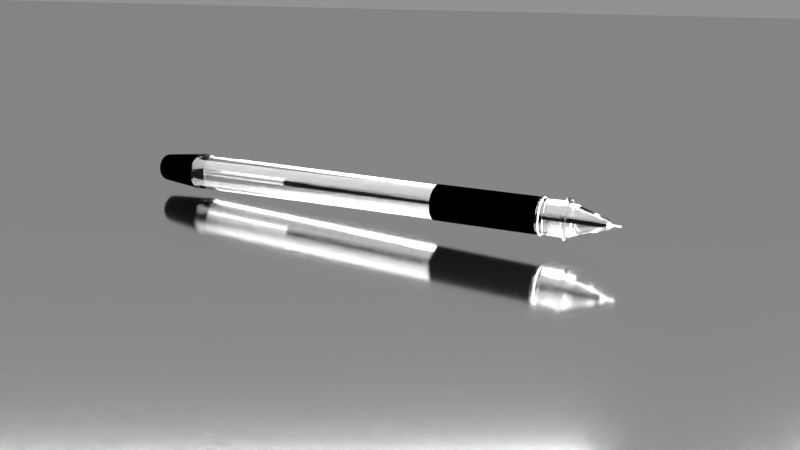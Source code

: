 # Source: penfab.blend  (saved by Blender 2.79.0; exported with 4.5.12 LTS)
import bpy
from mathutils import Matrix  # noqa: F401  (used for matrix-valued properties, if any)

bpy.ops.wm.read_factory_settings(use_empty=True)
scene = bpy.context.scene
scene.name = 'Scene'

# ---- collections
col_collection_1 = bpy.data.collections.new('Collection 1'); scene.collection.children.link(col_collection_1)

# ---- materials (node trees are filled in below, after node groups)
mat_material_009 = bpy.data.materials.new('Material.009')
mat_material_009.alpha_threshold = 0.0
mat_material_009.roughness = 0.5
mat_material_007 = bpy.data.materials.new('Material.007')
mat_material_007.alpha_threshold = 0.0
mat_material_007.roughness = 0.5
mat_material = bpy.data.materials.new('Material')
mat_material.alpha_threshold = 0.0
mat_material.roughness = 0.5
mat_material.line_color = (0.0, 0.0, 0.0, 1.0)
mat_material_005 = bpy.data.materials.new('Material.005')
mat_material_005.alpha_threshold = 0.0
mat_material_005.roughness = 0.5
mat_material_006 = bpy.data.materials.new('Material.006')
mat_material_006.alpha_threshold = 0.0
mat_material_006.roughness = 0.5

# ---- material node trees
mat_material_009.use_nodes = True; mat_material_009.node_tree.nodes.clear()
_N = mat_material_009.node_tree.nodes; _L = mat_material_009.node_tree.links
n0 = _N.new('ShaderNodeOutputMaterial'); n0.name = 'Material Output'; n0.location = (300, 300)
n1 = _N.new('ShaderNodeEmission'); n1.name = 'Emission'; n1.location = (10, 300)
n1.inputs[1].default_value = 10.8
_L.new(n1.outputs[0], n0.inputs[0])
n0.is_active_output = True
mat_material_007.use_nodes = True; mat_material_007.node_tree.nodes.clear()
_N = mat_material_007.node_tree.nodes; _L = mat_material_007.node_tree.links
n0 = _N.new('ShaderNodeOutputMaterial'); n0.name = 'Material Output'; n0.location = (300, 300)
n1 = _N.new('ShaderNodeBsdfAnisotropic'); n1.name = 'Glossy BSDF'; n1.location = (10, 300)
n1.distribution = 'GGX'
n1.inputs[1].default_value = 0.1081
_L.new(n1.outputs[0], n0.inputs[0])
n0.is_active_output = True
mat_material.use_nodes = True; mat_material.node_tree.nodes.clear()
_N = mat_material.node_tree.nodes; _L = mat_material.node_tree.links
n0 = _N.new('ShaderNodeOutputMaterial'); n0.name = 'Material Output'; n0.location = (300, 300)
n1 = _N.new('ShaderNodeBsdfAnisotropic'); n1.name = 'Glossy BSDF'; n1.location = (10, 300)
n1.distribution = 'GGX'
n1.inputs[1].default_value = 0.5567
_L.new(n1.outputs[0], n0.inputs[0])
n0.is_active_output = True
mat_material_005.use_nodes = True; mat_material_005.node_tree.nodes.clear()
_N = mat_material_005.node_tree.nodes; _L = mat_material_005.node_tree.links
n0 = _N.new('ShaderNodeOutputMaterial'); n0.name = 'Material Output'; n0.location = (300, 300)
n1 = _N.new('ShaderNodeBsdfGlass'); n1.name = 'Glass BSDF'; n1.location = (10, 300)
n1.distribution = 'BECKMANN'
n1.inputs[1].default_value = 0.171
n1.inputs[2].default_value = 1.45
_L.new(n1.outputs[0], n0.inputs[0])
n0.is_active_output = True
mat_material_006.use_nodes = True; mat_material_006.node_tree.nodes.clear()
_N = mat_material_006.node_tree.nodes; _L = mat_material_006.node_tree.links
n0 = _N.new('ShaderNodeOutputMaterial'); n0.name = 'Material Output'; n0.location = (300, 300)
n1 = _N.new('ShaderNodeBsdfDiffuse'); n1.name = 'Diffuse BSDF'; n1.location = (10, 300)
n1.inputs[0].default_value = (0.0, 0.0, 0.0, 1.0)
_L.new(n1.outputs[0], n0.inputs[0])
n0.is_active_output = True

# ---- world
world_world = bpy.data.worlds.new('World'); scene.world = world_world
world_world.color = (0.2883, 0.2883, 0.2883)
world_world.use_sun_shadow = False
world_world.sun_shadow_jitter_overblur = 0.0
world_world.cycles.sampling_method = 'MANUAL'

# ---- cameras
cam_camera = bpy.data.cameras.new('Camera')
cam_camera.clip_end = 100.0
cam_camera.lens = 35.0
cam_camera.sensor_width = 32.0
cam_camera.sensor_height = 18.0
cam_camera.ortho_scale = 7.314
cam_camera.dof.focus_distance = 0.0

# ---- meshes
me_plane_000 = bpy.data.meshes.new('Plane.000')
me_plane_000.from_pydata([(-1.0, -1.0, 0.0), (1.0, -1.0, 0.0), (-1.0, 1.0, 0.0), (1.0, 1.0, 0.0)], [], [(0, 1, 3, 2)])
me_plane_000.materials.append(mat_material_009)
me_plane_000.use_remesh_preserve_volume = False
me_plane_000.use_remesh_preserve_attributes = False
me_plane_000.use_mirror_vertex_groups = False
me_plane_000.update()
me_plane_008 = bpy.data.meshes.new('Plane.008')
me_plane_008.from_pydata([(-1.0, -1.0, 0.0), (1.0, -1.0, 0.0), (-1.0, 1.0, 0.0), (1.0, 1.0, 0.0)], [], [(0, 1, 3, 2)])
me_plane_008.materials.append(mat_material_009)
me_plane_008.use_remesh_preserve_volume = False
me_plane_008.use_remesh_preserve_attributes = False
me_plane_008.use_mirror_vertex_groups = False
me_plane_008.update()
me_plane_001 = bpy.data.meshes.new('Plane.001')
me_plane_001.from_pydata([(-1.0, -1.0, 0.0), (1.0, -1.0, 0.0), (-1.0, 1.0, 0.0), (1.0, 1.0, 0.0)], [], [(0, 1, 3, 2)])
me_plane_001.materials.append(mat_material_007)
me_plane_001.use_remesh_preserve_volume = False
me_plane_001.use_remesh_preserve_attributes = False
me_plane_001.use_mirror_vertex_groups = False
me_plane_001.update()
me_cylinder = bpy.data.meshes.new('Cylinder')
me_cylinder.from_pydata([(-1.625, 2.702, -0.08414), (-1.539, 2.69, -0.08501), (-1.459, 2.661, -0.08605), (-1.386, 2.617, -0.0872), (-1.323, 2.56, -0.08843), (-1.273, 2.491, -0.08969), (-1.238, 2.414, -0.09094), (-1.22, 2.331, -0.09211), (-1.218, 2.245, -0.09317), (-1.233, 2.16, -0.09408), (-1.265, 2.079, -0.0948), (-1.312, 2.006, -0.0953), (-1.372, 1.942, -0.09557), (-1.443, 1.891, -0.0956), (-1.522, 1.854, -0.09538), (-1.607, 1.833, -0.09492), (-1.694, 1.828, -0.09424), (-1.779, 1.841, -0.09337), (-1.86, 1.869, -0.09233), (-1.933, 1.913, -0.09118), (-1.996, 1.971, -0.08995), (-2.046, 2.039, -0.08869), (-2.08, 2.117, -0.08744), (-2.099, 2.2, -0.08627), (-2.101, 2.285, -0.08521), (-2.086, 2.37, -0.0843), (-2.054, 2.451, -0.08358), (-2.007, 2.525, -0.08308), (-1.947, 2.589, -0.08281), (-1.876, 2.64, -0.08278), (-1.796, 2.677, -0.083), (-1.712, 2.698, -0.08346), (0.6051, -0.2856, 0.6986), (-0.07185, -0.7733, 0.6983), (0.6048, -0.2854, 0.6985), (0.7904, -0.3728, 0.6959), (0.8659, -0.4421, 0.6944), (0.8795, -1.11, 0.6861), (-0.005582, -1.07, 0.6941), (0.6864, -0.964, 0.7663), (0.708, -0.9716, 0.766), (0.7277, -0.9834, 0.7657), (0.7444, -0.9988, 0.7654), (0.7578, -1.017, 0.765), (0.7671, -1.038, 0.7647), (0.7721, -1.06, 0.7644), (0.7726, -1.083, 0.7641), (0.7685, -1.106, 0.7639), (0.76, -1.128, 0.7637), (0.7475, -1.147, 0.7635), (0.7313, -1.165, 0.7635), (0.7122, -1.178, 0.7635), (0.6909, -1.188, 0.7635), (0.6682, -1.194, 0.7636), (0.6449, -1.195, 0.7638), (0.622, -1.192, 0.7641), (0.6003, -1.184, 0.7643), (0.5807, -1.172, 0.7646), (0.5639, -1.157, 0.765), (0.5506, -1.138, 0.7653), (0.5412, -1.118, 0.7656), (0.5362, -1.095, 0.766), (0.5358, -1.072, 0.7662), (0.5399, -1.05, 0.7665), (0.5483, -1.028, 0.7667), (0.5609, -1.008, 0.7668), (0.577, -0.9912, 0.7669), (0.5961, -0.9774, 0.7669), (0.6174, -0.9675, 0.7668), (0.6402, -0.9618, 0.7667), (0.6634, -0.9607, 0.7665), (0.655, -1.079, 0.7655), (0.3974, -0.2761, 0.7005), (0.1993, -0.346, 0.7013), (-0.07213, -0.7731, 0.6983), (-0.05377, -0.6708, 0.6994), (0.1298, -1.222, 0.6911), (0.6253, -1.294, 0.686), (0.8798, -1.111, 0.6862), (0.9359, -1.022, 0.6867), (0.9902, -0.7185, 0.69), (0.9681, -0.6184, 0.6914), (0.7907, -0.373, 0.6959), (0.3971, -0.2759, 0.7004), (-0.01538, -0.5735, 0.7003), (-0.005301, -1.07, 0.6942), (-0.04728, -0.9767, 0.6957), (0.05429, -1.153, 0.6926), (0.3154, -1.309, 0.6885), (0.3157, -1.31, 0.6885), (0.7211, -1.249, 0.6858), (0.9926, -0.8219, 0.6887), (0.9923, -0.8218, 0.6887), (0.9258, -0.5249, 0.6929), (0.7026, -0.3201, 0.6973), (0.5018, -0.2705, 0.6996), (0.2952, -0.3015, 0.701), (0.04101, -0.4846, 0.7009), (0.04072, -0.4845, 0.7009), (0.1132, -0.4076, 0.7012), (-0.01566, -0.5733, 0.7003), (-0.05349, -0.6709, 0.6994), (-0.07003, -0.8764, 0.697), (-0.04756, -0.9766, 0.6956), (0.2179, -1.275, 0.6897), (0.13, -1.222, 0.6912), (0.2182, -1.275, 0.6898), (0.4187, -1.325, 0.6875), (0.5233, -1.319, 0.6866), (0.4184, -1.324, 0.6874), (0.5231, -1.319, 0.6866), (0.7214, -1.249, 0.6858), (0.8073, -1.187, 0.6858), (0.9743, -0.9243, 0.6877), (0.9905, -0.7187, 0.69), (0.7023, -0.3199, 0.6973), (0.8662, -0.4422, 0.6945), (0.9261, -0.5251, 0.6929), (0.9678, -0.6183, 0.6914), (0.974, -0.9241, 0.6876), (0.9362, -1.022, 0.6868), (0.807, -1.187, 0.6858), (0.6256, -1.294, 0.6861), (0.05457, -1.153, 0.6926), (-0.06975, -0.8765, 0.6971), (0.1135, -0.4078, 0.7012), (0.1991, -0.3458, 0.7012), (0.2949, -0.3013, 0.701), (0.5021, -0.2707, 0.6996), (-1.271, 2.518, -0.0004125), (-1.161, 2.479, -0.001821), (-1.061, 2.42, -0.003393), (-0.9761, 2.341, -0.00507), (-0.9085, 2.248, -0.006786), (-0.8611, 2.142, -0.008475), (-0.8357, 2.029, -0.01007), (-0.8334, 1.913, -0.01152), (-0.8541, 1.797, -0.01276), (-0.8971, 1.687, -0.01374), (-0.9608, 1.587, -0.01443), (-1.043, 1.5, -0.01479), (-1.14, 1.43, -0.01483), (-1.248, 1.38, -0.01453), (-1.363, 1.351, -0.0139), (-1.481, 1.345, -0.01297), (-1.598, 1.362, -0.01178), (-1.708, 1.401, -0.01038), (-1.807, 1.461, -0.008804), (-1.893, 1.539, -0.007127), (-1.96, 1.632, -0.005411), (-2.008, 1.738, -0.003722), (-2.033, 1.851, -0.002123), (-2.035, 1.968, -0.0006779), (-2.015, 2.083, 0.0005593), (-1.972, 2.193, 0.001541), (-1.908, 2.294, 0.002228), (-1.826, 2.38, 0.002596), (-1.729, 2.45, 0.00263), (-1.621, 2.5, 0.002328), (-1.506, 2.529, 0.001703), (-1.387, 2.535, 0.0007772), (0.4064, -0.1327, 0.6644), (0.5095, -0.1476, 0.6633), (0.6069, -0.1822, 0.6621), (0.6951, -0.2351, 0.6607), (0.7706, -0.3043, 0.6592), (0.8304, -0.3871, 0.6577), (0.8724, -0.4805, 0.6562), (0.8949, -0.5807, 0.6548), (0.897, -0.684, 0.6535), (0.8786, -0.7863, 0.6524), (0.8405, -0.8838, 0.6515), (0.7841, -0.9726, 0.6509), (0.7116, -1.049, 0.6506), (0.6258, -1.111, 0.6506), (0.5299, -1.156, 0.6508), (0.4277, -1.181, 0.6514), (0.3231, -1.187, 0.6522), (0.22, -1.172, 0.6533), (0.1226, -1.137, 0.6545), (0.03441, -1.084, 0.6559), (-0.04106, -1.015, 0.6574), (-0.1009, -0.9321, 0.6589), (-0.1429, -0.8388, 0.6604), (-0.1654, -0.7386, 0.6618), (-0.1675, -0.6353, 0.6631), (-0.1491, -0.533, 0.6642), (-0.111, -0.4355, 0.6651), (-0.05463, -0.3467, 0.6657), (0.01787, -0.2699, 0.666), (0.1037, -0.208, 0.666), (0.1996, -0.1635, 0.6658), (0.3018, -0.1381, 0.6652), (0.493, -0.1238, 0.6572), (0.6786, -0.2112, 0.6546), (0.7541, -0.2804, 0.6531), (0.8139, -0.3633, 0.6516), (0.8784, -0.5569, 0.6487), (0.8805, -0.6602, 0.6474), (0.8621, -0.7625, 0.6463), (0.824, -0.8599, 0.6454), (0.6951, -1.026, 0.6445), (0.4112, -1.157, 0.6453), (0.1061, -1.113, 0.6484), (-0.1174, -0.9083, 0.6528), (-0.1594, -0.815, 0.6543), (-0.1819, -0.7147, 0.6557), (-0.1656, -0.5092, 0.6581), (-0.1275, -0.4117, 0.659), (0.1831, -0.1397, 0.6597), (0.2853, -0.1143, 0.6591), (0.0195, 0.5604, 0.4824), (0.117, 0.5258, 0.4812), (0.2051, 0.4729, 0.4798), (0.2806, 0.4037, 0.4783), (0.3405, 0.3208, 0.4768), (0.3825, 0.2275, 0.4753), (0.4049, 0.1273, 0.4738), (0.407, 0.02401, 0.4726), (0.3887, -0.07832, 0.4715), (0.3506, -0.1758, 0.4706), (0.2942, -0.2646, 0.47), (0.2217, -0.3414, 0.4697), (0.1358, -0.4033, 0.4696), (0.03996, -0.4478, 0.4699), (-0.06225, -0.4732, 0.4705), (-0.1669, -0.4786, 0.4713), (-0.2699, -0.4637, 0.4723), (-0.3674, -0.4291, 0.4736), (-0.4556, -0.3762, 0.475), (-0.531, -0.307, 0.4765), (-0.5909, -0.2242, 0.478), (-0.6329, -0.1308, 0.4795), (-0.6553, -0.03058, 0.4809), (-0.6574, 0.07269, 0.4822), (-0.6391, 0.175, 0.4833), (-0.601, 0.2725, 0.4841), (-0.5446, 0.3613, 0.4847), (-0.4721, 0.4381, 0.4851), (-0.3863, 0.5, 0.4851), (-0.2904, 0.5445, 0.4848), (-0.1882, 0.5699, 0.4843), (-0.08354, 0.5753, 0.4835), (0.3933, -0.05465, 0.6586), (0.4114, -0.08088, 0.6653), (0.2963, -0.08679, 0.6662), (0.1838, -0.1148, 0.6668), (0.07825, -0.1637, 0.6671), (-0.01623, -0.2318, 0.6671), (-0.09603, -0.3164, 0.6667), (-0.1581, -0.4141, 0.666), (-0.2, -0.5214, 0.6651), (-0.2202, -0.6341, 0.6639), (-0.2179, -0.7477, 0.6625), (-0.1932, -0.858, 0.6609), (-0.147, -0.9608, 0.6593), (-0.0811, -1.052, 0.6576), (0.001972, -1.128, 0.656), (0.09901, -1.186, 0.6544), (0.2063, -1.224, 0.6531), (0.3197, -1.241, 0.6519), (0.4349, -1.235, 0.651), (0.5474, -1.207, 0.6504), (0.6529, -1.158, 0.6501), (0.7474, -1.09, 0.6501), (0.8272, -1.005, 0.6505), (0.8893, -0.9075, 0.6512), (0.9312, -0.8003, 0.6521), (0.9514, -0.6876, 0.6533), (0.9491, -0.574, 0.6547), (0.9244, -0.4637, 0.6563), (0.8782, -0.3609, 0.6579), (0.8123, -0.2697, 0.6596), (0.7292, -0.1935, 0.6612), (0.6321, -0.1353, 0.6628), (0.5249, -0.09725, 0.6641), (0.5067, -0.07102, 0.6574), (0.614, -0.1091, 0.6561), (0.711, -0.1673, 0.6545), (0.7941, -0.2435, 0.6529), (0.86, -0.3347, 0.6512), (0.9062, -0.4374, 0.6496), (0.9309, -0.5478, 0.648), (0.9333, -0.6614, 0.6466), (0.9131, -0.774, 0.6454), (0.8711, -0.8813, 0.6445), (0.809, -0.9791, 0.6438), (0.7292, -1.064, 0.6434), (0.6348, -1.132, 0.6434), (0.5292, -1.181, 0.6437), (0.4167, -1.209, 0.6443), (0.3016, -1.215, 0.6452), (0.1882, -1.198, 0.6464), (0.08087, -1.16, 0.6477), (-0.01618, -1.102, 0.6493), (-0.09925, -1.026, 0.6509), (-0.1651, -0.9346, 0.6526), (-0.2114, -0.8318, 0.6542), (-0.2361, -0.7215, 0.6558), (-0.2384, -0.6078, 0.6572), (-0.2182, -0.4952, 0.6584), (-0.1762, -0.3879, 0.6593), (-0.1142, -0.2901, 0.66), (-0.03437, -0.2056, 0.6604), (0.0601, -0.1375, 0.6604), (0.1656, -0.08855, 0.6601), (0.2781, -0.06057, 0.6595), (-0.07878, 0.5684, 0.4852), (0.02425, 0.5535, 0.4842), (0.1217, 0.519, 0.4829), (0.2099, 0.4661, 0.4815), (0.2854, 0.3968, 0.48), (0.3452, 0.314, 0.4785), (0.3872, 0.2206, 0.477), (0.4097, 0.1204, 0.4756), (0.4118, 0.01714, 0.4743), (0.3934, -0.08519, 0.4732), (0.3553, -0.1827, 0.4724), (0.2989, -0.2715, 0.4717), (0.2264, -0.3483, 0.4714), (0.1406, -0.4102, 0.4714), (0.04472, -0.4546, 0.4717), (-0.0575, -0.4801, 0.4722), (-0.1621, -0.4854, 0.473), (-0.2652, -0.4706, 0.4741), (-0.3626, -0.436, 0.4753), (-0.4508, -0.3831, 0.4767), (-0.5263, -0.3139, 0.4782), (-0.5861, -0.231, 0.4797), (-0.6281, -0.1377, 0.4812), (-0.6506, -0.03745, 0.4826), (-0.6527, 0.06582, 0.4839), (-0.6343, 0.1681, 0.485), (-0.5962, 0.2656, 0.4859), (-0.5398, 0.3545, 0.4865), (-0.4673, 0.4313, 0.4868), (-0.3815, 0.4931, 0.4868), (-0.2856, 0.5376, 0.4866), (-0.1834, 0.563, 0.486), (-0.09163, 0.587, 0.4805), (0.3899, -0.1089, 0.6583), (0.5904, -0.1583, 0.656), (0.8559, -0.4567, 0.6501), (0.7676, -0.9488, 0.6448), (0.6093, -1.087, 0.6445), (0.5134, -1.132, 0.6447), (0.3066, -1.163, 0.6461), (0.2036, -1.148, 0.6472), (0.01792, -1.06, 0.6498), (-0.05755, -0.9912, 0.6513), (-0.184, -0.6115, 0.657), (-0.07112, -0.3228, 0.6596), (0.001384, -0.246, 0.6599), (0.08722, -0.1842, 0.6599), (0.0114, 0.5721, 0.4794), (0.1089, 0.5375, 0.4782), (0.197, 0.4846, 0.4768), (0.2725, 0.4154, 0.4753), (0.3324, 0.3325, 0.4738), (0.3744, 0.2392, 0.4723), (0.3968, 0.139, 0.4709), (0.3989, 0.03571, 0.4696), (0.3806, -0.06662, 0.4685), (0.3425, -0.1641, 0.4676), (0.2861, -0.2529, 0.467), (0.2136, -0.3297, 0.4667), (0.1277, -0.3916, 0.4666), (0.03187, -0.4361, 0.4669), (-0.07035, -0.4615, 0.4675), (-0.175, -0.4669, 0.4683), (-0.278, -0.452, 0.4693), (-0.3755, -0.4174, 0.4706), (-0.4637, -0.3645, 0.472), (-0.5391, -0.2953, 0.4735), (-0.599, -0.2125, 0.475), (-0.641, -0.1191, 0.4765), (-0.6634, -0.01888, 0.4779), (-0.6655, 0.08439, 0.4792), (-0.6472, 0.1867, 0.4803), (-0.6091, 0.2842, 0.4811), (-0.5527, 0.373, 0.4817), (-0.4802, 0.4498, 0.4821), (-0.3943, 0.5117, 0.4821), (-0.2985, 0.5562, 0.4818), (-0.1963, 0.5816, 0.4813), (-0.08894, 0.614, 0.481), (0.4045, -0.09898, 0.6632), (0.513, -0.1146, 0.6621), (0.6156, -0.151, 0.6608), (0.7084, -0.2067, 0.6593), (0.7878, -0.2796, 0.6577), (0.8509, -0.3668, 0.6561), (0.8951, -0.4651, 0.6546), (0.9187, -0.5706, 0.6531), (0.9209, -0.6793, 0.6517), (0.9016, -0.787, 0.6506), (0.8615, -0.8896, 0.6497), (0.8021, -0.9832, 0.649), (0.7258, -1.064, 0.6487), (0.6354, -1.129, 0.6486), (0.5345, -1.176, 0.6489), (0.4269, -1.203, 0.6495), (0.3167, -1.208, 0.6504), (0.2083, -1.193, 0.6515), (0.1057, -1.156, 0.6528), (0.01286, -1.101, 0.6542), (-0.06659, -1.028, 0.6558), (-0.1296, -0.9405, 0.6574), (-0.1738, -0.8423, 0.659), (-0.1975, -0.7368, 0.6605), (-0.1997, -0.6281, 0.6618), (-0.1804, -0.5203, 0.663), (-0.1402, -0.4177, 0.6639), (-0.08088, -0.3242, 0.6645), (-0.004549, -0.2433, 0.6649), (0.08581, -0.1782, 0.6649), (0.1867, -0.1314, 0.6646), (0.2943, -0.1046, 0.664), (0.01952, 0.5984, 0.4799), (0.1221, 0.562, 0.4785), (0.2149, 0.5063, 0.4771), (0.2944, 0.4334, 0.4755), (0.3574, 0.3462, 0.4739), (0.4016, 0.2479, 0.4723), (0.4253, 0.1424, 0.4709), (0.4275, 0.03371, 0.4695), (0.4082, -0.07401, 0.4684), (0.368, -0.1766, 0.4674), (0.3087, -0.2701, 0.4668), (0.2324, -0.351, 0.4665), (0.142, -0.4161, 0.4664), (0.04107, -0.4629, 0.4667), (-0.06654, -0.4897, 0.4673), (-0.1767, -0.4954, 0.4681), (-0.2852, -0.4797, 0.4693), (-0.3878, -0.4433, 0.4706), (-0.4806, -0.3876, 0.472), (-0.56, -0.3148, 0.4736), (-0.6231, -0.2275, 0.4752), (-0.6673, -0.1293, 0.4768), (-0.6909, -0.02375, 0.4783), (-0.6931, 0.08496, 0.4796), (-0.6738, 0.1927, 0.4808), (-0.6337, 0.2953, 0.4817), (-0.5743, 0.3888, 0.4823), (-0.498, 0.4697, 0.4827), (-0.4076, 0.5348, 0.4827), (-0.3067, 0.5816, 0.4824), (-0.1991, 0.6084, 0.4818), (-1.258, 2.477, 0.005994), (-1.151, 2.439, 0.004624), (-1.054, 2.381, 0.003095), (-0.971, 2.305, 0.001465), (-0.9052, 2.214, -0.0002041), (-0.8591, 2.111, -0.001847), (-0.8345, 2.001, -0.003401), (-0.8322, 1.888, -0.004807), (-0.8523, 1.775, -0.00601), (-0.8942, 1.668, -0.006965), (-0.9561, 1.571, -0.007633), (-1.036, 1.486, -0.007991), (-1.13, 1.418, -0.008024), (-1.235, 1.37, -0.00773), (-1.348, 1.342, -0.007122), (-1.462, 1.336, -0.006222), (-1.576, 1.352, -0.005065), (-1.683, 1.39, -0.003696), (-1.779, 1.448, -0.002167), (-1.862, 1.524, -0.0005364), (-1.928, 1.615, 0.001132), (-1.974, 1.718, 0.002775), (-1.999, 1.828, 0.00433), (-2.001, 1.941, 0.005735), (-1.981, 2.054, 0.006939), (-1.939, 2.161, 0.007893), (-1.877, 2.258, 0.008562), (-1.798, 2.343, 0.008919), (-1.703, 2.41, 0.008952), (-1.598, 2.459, 0.008659), (-1.486, 2.487, 0.00805), (-1.371, 2.493, 0.00715), (-1.246, 2.51, 0.006886), (-1.267, 2.54, -0.000771), (-1.133, 2.469, 0.005431), (-1.153, 2.499, -0.002226), (-1.03, 2.408, 0.003806), (-1.05, 2.438, -0.00385), (-0.9417, 2.327, 0.002074), (-0.9624, 2.357, -0.005583), (-0.8718, 2.23, 0.0003012), (-0.8926, 2.26, -0.007355), (-0.8229, 2.121, -0.001444), (-0.8436, 2.151, -0.009101), (-0.7966, 2.004, -0.003096), (-0.8174, 2.034, -0.01075), (-0.7942, 1.884, -0.004589), (-0.8149, 1.914, -0.01225), (-0.8156, 1.765, -0.005867), (-0.8363, 1.795, -0.01352), (-0.8601, 1.651, -0.006881), (-0.8808, 1.681, -0.01454), (-0.9259, 1.547, -0.007592), (-0.9466, 1.577, -0.01525), (-1.01, 1.458, -0.007972), (-1.031, 1.488, -0.01563), (-1.111, 1.385, -0.008007), (-1.131, 1.415, -0.01566), (-1.222, 1.333, -0.007695), (-1.243, 1.363, -0.01535), (-1.342, 1.304, -0.007048), (-1.362, 1.334, -0.01471), (-1.464, 1.298, -0.006092), (-1.485, 1.328, -0.01375), (-1.584, 1.315, -0.004863), (-1.605, 1.345, -0.01252), (-1.698, 1.355, -0.003409), (-1.718, 1.385, -0.01107), (-1.801, 1.417, -0.001784), (-1.821, 1.447, -0.009441), (-1.889, 1.498, -5.18e-05), (-1.909, 1.528, -0.007709), (-1.959, 1.594, 0.001721), (-1.979, 1.624, -0.005936), (-2.007, 1.703, 0.003467), (-2.028, 1.733, -0.00419), (-2.034, 1.82, 0.005118), (-2.054, 1.85, -0.002539), (-2.036, 1.941, 0.006611), (-2.057, 1.971, -0.001045), (-2.015, 2.06, 0.00789), (-2.035, 2.09, 0.000233), (-1.97, 2.174, 0.008904), (-1.991, 2.204, 0.001247), (-1.904, 2.277, 0.009614), (-1.925, 2.307, 0.001957), (-1.82, 2.367, 0.009994), (-1.841, 2.397, 0.002337), (-1.72, 2.439, 0.01003), (-1.74, 2.469, 0.002372), (-1.608, 2.491, 0.009717), (-1.629, 2.521, 0.00206), (-1.489, 2.521, 0.009071), (-1.509, 2.551, 0.001414), (-1.387, 2.557, 0.0004581), (-1.367, 2.527, 0.008115), (-1.627, 2.307, -0.08084), (-1.614, 2.305, -0.08097), (-1.602, 2.301, -0.08112), (-1.591, 2.294, -0.08129), (-1.582, 2.286, -0.08147), (-1.575, 2.276, -0.08166), (-1.57, 2.264, -0.08184), (-1.567, 2.252, -0.08201), (-1.567, 2.239, -0.08217), (-1.569, 2.227, -0.0823), (-1.574, 2.215, -0.08241), (-1.58, 2.204, -0.08249), (-1.589, 2.195, -0.08253), (-1.6, 2.187, -0.08253), (-1.612, 2.182, -0.0825), (-1.624, 2.179, -0.08243), (-1.637, 2.178, -0.08233), (-1.65, 2.18, -0.0822), (-1.661, 2.184, -0.08205), (-1.672, 2.19, -0.08188), (-1.682, 2.199, -0.08169), (-1.689, 2.209, -0.08151), (-1.694, 2.22, -0.08132), (-1.697, 2.233, -0.08115), (-1.697, 2.245, -0.08099), (-1.695, 2.258, -0.08086), (-1.69, 2.27, -0.08075), (-1.683, 2.281, -0.08068), (-1.674, 2.29, -0.08064), (-1.664, 2.298, -0.08064), (0.7042, -1.133, 0.781), (-1.652, 2.303, -0.08067), (-1.64, 2.306, -0.08074), (0.645, -0.9757, 0.7581), (0.6576, -0.9775, 0.7579), (0.6696, -0.9817, 0.7578), (0.6804, -0.9882, 0.7576), (0.6896, -0.9967, 0.7574), (0.697, -1.007, 0.7572), (0.7021, -1.018, 0.7571), (0.7048, -1.031, 0.7569), (0.7051, -1.043, 0.7567), (0.7029, -1.056, 0.7566), (0.6982, -1.068, 0.7565), (0.6913, -1.079, 0.7564), (0.6824, -1.088, 0.7564), (0.6719, -1.096, 0.7564), (0.6601, -1.101, 0.7564), (0.6476, -1.104, 0.7565), (0.6348, -1.105, 0.7566), (0.6222, -1.103, 0.7567), (0.6102, -1.099, 0.7569), (0.5994, -1.092, 0.757), (0.5902, -1.084, 0.7572), (0.5829, -1.074, 0.7574), (0.5777, -1.062, 0.7576), (0.575, -1.05, 0.7577), (0.5747, -1.037, 0.7579), (0.577, -1.025, 0.758), (0.5816, -1.013, 0.7581), (0.5885, -1.002, 0.7582), (0.5974, -0.9925, 0.7583), (0.6079, -0.9849, 0.7583), (0.6197, -0.9794, 0.7582), (0.6322, -0.9763, 0.7582), (0.6643, -1.025, 0.7655), (0.6731, -1.027, 0.7654), (0.6814, -1.03, 0.7653), (0.6889, -1.034, 0.7652), (0.6953, -1.04, 0.7651), (0.7004, -1.047, 0.765), (0.704, -1.055, 0.7648), (0.7059, -1.064, 0.7647), (0.7061, -1.072, 0.7646), (0.7045, -1.081, 0.7645), (0.7013, -1.089, 0.7644), (0.6965, -1.097, 0.7644), (0.6903, -1.104, 0.7644), (0.683, -1.109, 0.7644), (0.6748, -1.113, 0.7644), (0.6661, -1.115, 0.7644), (0.6572, -1.115, 0.7645), (0.6484, -1.114, 0.7646), (0.6401, -1.111, 0.7647), (0.6326, -1.106, 0.7648), (0.6262, -1.101, 0.7649), (0.6211, -1.094, 0.7651), (0.6175, -1.086, 0.7652), (0.6156, -1.077, 0.7653), (0.6154, -1.068, 0.7654), (0.6169, -1.06, 0.7655), (0.6202, -1.051, 0.7656), (0.625, -1.044, 0.7656), (0.6312, -1.037, 0.7657), (0.6385, -1.032, 0.7657), (0.6467, -1.028, 0.7656), (0.6554, -1.026, 0.7656), (0.6727, -1.038, 0.7686), (0.6815, -1.039, 0.7685), (0.6898, -1.042, 0.7684), (0.6973, -1.046, 0.7683), (0.7037, -1.052, 0.7682), (0.7088, -1.059, 0.7681), (0.7124, -1.067, 0.7679), (0.7143, -1.076, 0.7678), (0.7145, -1.085, 0.7677), (0.7129, -1.093, 0.7676), (0.7097, -1.102, 0.7675), (0.7049, -1.109, 0.7675), (0.6987, -1.116, 0.7675), (0.6914, -1.121, 0.7675), (0.6832, -1.125, 0.7675), (0.6745, -1.127, 0.7675), (0.6656, -1.127, 0.7676), (0.6568, -1.126, 0.7677), (0.6485, -1.123, 0.7678), (0.641, -1.119, 0.7679), (0.6346, -1.113, 0.768), (0.6295, -1.106, 0.7682), (0.6259, -1.098, 0.7683), (0.624, -1.089, 0.7684), (0.6238, -1.08, 0.7685), (0.6253, -1.072, 0.7686), (0.6286, -1.063, 0.7687), (0.6334, -1.056, 0.7687), (0.6396, -1.049, 0.7688), (0.6469, -1.044, 0.7688), (0.6551, -1.04, 0.7687), (0.6638, -1.038, 0.7687), (0.671, -1.06, 0.7684), (0.6755, -1.06, 0.7684), (0.6798, -1.062, 0.7683), (0.6836, -1.064, 0.7682), (0.6869, -1.067, 0.7682), (0.6895, -1.071, 0.7681), (0.6913, -1.075, 0.768), (0.6923, -1.079, 0.768), (0.6924, -1.084, 0.7679), (0.6916, -1.088, 0.7679), (0.69, -1.092, 0.7678), (0.6875, -1.096, 0.7678), (0.6843, -1.1, 0.7678), (0.6806, -1.102, 0.7678), (0.6764, -1.104, 0.7678), (0.6719, -1.105, 0.7678), (0.6674, -1.106, 0.7679), (0.6629, -1.105, 0.7679), (0.6586, -1.103, 0.768), (0.6548, -1.101, 0.768), (0.6515, -1.098, 0.7681), (0.6489, -1.094, 0.7682), (0.647, -1.09, 0.7682), (0.6461, -1.086, 0.7683), (0.646, -1.081, 0.7683), (0.6468, -1.077, 0.7684), (0.6484, -1.073, 0.7684), (0.6509, -1.069, 0.7685), (0.6541, -1.066, 0.7685), (0.6578, -1.063, 0.7685), (0.662, -1.061, 0.7685), (0.6665, -1.06, 0.7684), (0.7026, -1.107, 0.7801), (0.7068, -1.108, 0.78), (0.7107, -1.109, 0.78), (0.7143, -1.111, 0.7799), (0.7174, -1.114, 0.7799), (0.7198, -1.117, 0.7798), (0.7215, -1.121, 0.7798), (0.7224, -1.125, 0.7797), (0.7225, -1.129, 0.7796), (0.7218, -1.133, 0.7796), (0.7202, -1.137, 0.7796), (0.7179, -1.141, 0.7795), (0.715, -1.144, 0.7795), (0.7115, -1.147, 0.7795), (0.7076, -1.149, 0.7795), (0.7034, -1.15, 0.7796), (0.6992, -1.15, 0.7796), (0.695, -1.149, 0.7796), (0.691, -1.148, 0.7797), (0.6875, -1.146, 0.7797), (0.6844, -1.143, 0.7798), (0.6819, -1.139, 0.7799), (0.6802, -1.136, 0.7799), (0.6793, -1.132, 0.78), (0.6792, -1.127, 0.78), (0.68, -1.123, 0.7801), (0.6815, -1.119, 0.7801), (0.6838, -1.116, 0.7801), (0.6868, -1.112, 0.7801), (0.6903, -1.11, 0.7802), (0.6942, -1.108, 0.7801), (0.6983, -1.107, 0.7801), (-1.104, 1.568, 0.1073), (-1.092, 1.564, 0.1072), (-1.082, 1.558, 0.107), (-1.072, 1.549, 0.1068), (-1.065, 1.539, 0.1066), (-1.06, 1.528, 0.1064), (-1.057, 1.515, 0.1063), (-1.057, 1.503, 0.1061), (-1.059, 1.49, 0.106), (-1.064, 1.478, 0.1059), (-1.071, 1.467, 0.1058), (-1.079, 1.458, 0.1057), (-1.09, 1.45, 0.1057), (-1.102, 1.445, 0.1058), (-1.114, 1.442, 0.1058), (-1.127, 1.441, 0.1059), (-1.14, 1.443, 0.1061), (-1.152, 1.447, 0.1062), (-1.162, 1.454, 0.1064), (-1.172, 1.462, 0.1066), (-1.179, 1.472, 0.1068), (-1.184, 1.484, 0.107), (-1.187, 1.496, 0.1071), (-1.187, 1.509, 0.1073), (-1.185, 1.521, 0.1074), (-1.18, 1.533, 0.1075), (-1.173, 1.544, 0.1076), (-1.164, 1.553, 0.1076), (-1.154, 1.561, 0.1076), (-1.142, 1.566, 0.1076), (-1.13, 1.57, 0.1075), (-1.117, 1.57, 0.1074), (0.6234, -0.3217, 0.706), (-0.04462, -0.803, 0.7058), (0.7196, -0.3558, 0.7048), (0.8066, -0.408, 0.7034), (0.881, -0.4763, 0.702), (0.9401, -0.5581, 0.7005), (0.9815, -0.6502, 0.699), (1.004, -0.7491, 0.6976), (1.006, -0.851, 0.6963), (0.9877, -0.952, 0.6953), (0.9501, -1.048, 0.6944), (0.8944, -1.136, 0.6938), (0.8229, -1.212, 0.6935), (0.7382, -1.273, 0.6934), (0.6436, -1.317, 0.6937), (0.5427, -1.342, 0.6943), (0.4395, -1.347, 0.6951), (0.3378, -1.332, 0.6961), (0.2416, -1.298, 0.6973), (0.1546, -1.246, 0.6987), (0.08013, -1.178, 0.7002), (0.02104, -1.096, 0.7017), (-0.02038, -1.004, 0.7031), (-0.04255, -0.9049, 0.7045), (-0.02651, -0.702, 0.7069), (0.0111, -0.6058, 0.7077), (0.06674, -0.5182, 0.7083), (0.1383, -0.4424, 0.7087), (0.223, -0.3814, 0.7087), (0.3176, -0.3375, 0.7084), (0.4184, -0.3124, 0.7079), (0.5217, -0.3071, 0.7071), (0.595, -0.2712, 0.6949), (0.7807, -0.3587, 0.6923), (0.8561, -0.4279, 0.6908), (0.8697, -1.096, 0.6825), (-0.01538, -1.056, 0.6905), (0.492, -0.2564, 0.696), (0.6925, -0.3058, 0.6937), (0.916, -0.5108, 0.6893), (0.958, -0.6041, 0.6878), (0.9804, -0.7044, 0.6864), (0.9825, -0.8076, 0.6851), (0.9642, -0.91, 0.684), (0.9261, -1.007, 0.6831), (0.7972, -1.173, 0.6822), (0.7114, -1.235, 0.6822), (0.6155, -1.279, 0.6824), (0.5133, -1.305, 0.683), (0.4086, -1.31, 0.6838), (0.3056, -1.295, 0.6849), (0.2081, -1.261, 0.6861), (0.12, -1.208, 0.6875), (0.0445, -1.139, 0.689), (-0.05735, -0.9624, 0.692), (-0.07982, -0.8622, 0.6934), (-0.08192, -0.7589, 0.6947), (-0.06356, -0.6566, 0.6958), (-0.02546, -0.5592, 0.6967), (0.03093, -0.4703, 0.6973), (0.1034, -0.3935, 0.6976), (0.1893, -0.3316, 0.6976), (0.2851, -0.2872, 0.6974), (0.3874, -0.2617, 0.6968), (0.6518, -0.2254, 0.7073), (-0.1452, -0.7996, 0.707), (0.7666, -0.2661, 0.7058), (0.8704, -0.3284, 0.7042), (0.9592, -0.4099, 0.7025), (1.03, -0.5074, 0.7007), (1.079, -0.6173, 0.6989), (1.106, -0.7353, 0.6972), (1.108, -0.8569, 0.6957), (1.086, -0.9774, 0.6944), (1.042, -1.092, 0.6934), (0.9752, -1.197, 0.6927), (0.8898, -1.287, 0.6923), (0.7888, -1.36, 0.6923), (0.6759, -1.412, 0.6926), (0.5556, -1.442, 0.6933), (0.4324, -1.449, 0.6942), (0.3111, -1.431, 0.6955), (0.1963, -1.39, 0.6969), (0.09251, -1.328, 0.6986), (0.003659, -1.247, 0.7003), (-0.06683, -1.149, 0.7021), (-0.1163, -1.039, 0.7039), (-0.1427, -0.9212, 0.7055), (-0.1236, -0.6791, 0.7083), (-0.0787, -0.5644, 0.7094), (-0.01231, -0.4598, 0.7101), (0.07305, -0.3693, 0.7105), (0.1741, -0.2965, 0.7105), (0.287, -0.2442, 0.7102), (0.4073, -0.2142, 0.7095), (0.5305, -0.2079, 0.7086), (0.6326, -0.1873, 0.6995), (-0.1738, -0.7683, 0.6992), (0.7487, -0.2285, 0.698), (0.8537, -0.2915, 0.6963), (0.9436, -0.374, 0.6946), (1.015, -0.4727, 0.6927), (1.065, -0.5839, 0.691), (1.092, -0.7033, 0.6893), (1.094, -0.8263, 0.6878), (1.072, -0.9482, 0.6864), (1.027, -1.064, 0.6854), (0.9598, -1.17, 0.6847), (0.8734, -1.262, 0.6843), (0.7711, -1.335, 0.6843), (0.6569, -1.388, 0.6846), (0.5352, -1.419, 0.6852), (0.4105, -1.425, 0.6862), (0.2878, -1.407, 0.6875), (0.1717, -1.366, 0.689), (0.06667, -1.303, 0.6906), (-0.02323, -1.221, 0.6924), (-0.09455, -1.122, 0.6942), (-0.1446, -1.011, 0.696), (-0.1713, -0.8913, 0.6977), (-0.152, -0.6464, 0.7005), (-0.1066, -0.5303, 0.7015), (-0.03939, -0.4245, 0.7023), (0.04698, -0.333, 0.7026), (0.1492, -0.2593, 0.7027), (0.2634, -0.2063, 0.7024), (0.3852, -0.176, 0.7017), (0.5098, -0.1696, 0.7007), (0.5235, -0.3153, 0.7078), (0.6242, -0.3298, 0.7068), (-0.03732, -0.8064, 0.7066), (0.7194, -0.3636, 0.7056), (0.8056, -0.4153, 0.7042), (0.8793, -0.4829, 0.7028), (0.9378, -0.5639, 0.7013), (0.9788, -0.6551, 0.6998), (1.001, -0.753, 0.6984), (1.003, -0.854, 0.6972), (0.9849, -0.9539, 0.6961), (0.9477, -1.049, 0.6953), (0.8926, -1.136, 0.6947), (0.8217, -1.211, 0.6944), (0.7378, -1.271, 0.6943), (0.6442, -1.315, 0.6946), (0.5443, -1.34, 0.6951), (0.442, -1.345, 0.6959), (0.3414, -1.331, 0.697), (0.2461, -1.297, 0.6982), (0.16, -1.245, 0.6995), (0.08621, -1.177, 0.701), (0.0277, -1.096, 0.7025), (-0.01332, -1.005, 0.7039), (-0.03528, -0.9073, 0.7053), (-0.01939, -0.7064, 0.7076), (0.01785, -0.6112, 0.7085), (0.07295, -0.5243, 0.7091), (0.1438, -0.4493, 0.7094), (0.2277, -0.3888, 0.7094), (0.3214, -0.3454, 0.7092), (0.4212, -0.3205, 0.7086), (0.5162, -0.1574, 0.6658), (0.7019, -0.2449, 0.6632), (0.7773, -0.3141, 0.6617), (0.7909, -0.9824, 0.6534), (-0.09416, -0.9419, 0.6614), (0.6137, -0.192, 0.6646), (0.8372, -0.3969, 0.6602), (0.8792, -0.4903, 0.6587), (0.9017, -0.5905, 0.6573), (0.9038, -0.6938, 0.656), (0.8854, -0.7961, 0.6549), (0.8473, -0.8936, 0.654), (0.7184, -1.059, 0.6531), (0.6326, -1.121, 0.6531), (0.5367, -1.166, 0.6533), (0.4345, -1.191, 0.6539), (0.3299, -1.196, 0.6547), (0.2268, -1.181, 0.6558), (0.1293, -1.147, 0.657), (0.04118, -1.094, 0.6584), (-0.03429, -1.025, 0.6599), (-0.1361, -0.8486, 0.6629), (-0.1586, -0.7484, 0.6643), (-0.1607, -0.6451, 0.6656), (-0.1423, -0.5428, 0.6667), (-0.1042, -0.4453, 0.6676), (-0.04786, -0.3565, 0.6682), (0.02465, -0.2796, 0.6685), (0.1105, -0.2178, 0.6685), (0.2064, -0.1733, 0.6683), (0.3086, -0.1479, 0.6677), (0.4132, -0.1425, 0.6669), (-0.07519, 0.5942, 0.486), (0.03328, 0.5785, 0.4849), (0.1359, 0.5421, 0.4836), (0.2287, 0.4864, 0.4822), (0.3082, 0.4136, 0.4806), (0.3712, 0.3263, 0.479), (0.4154, 0.2281, 0.4774), (0.439, 0.1225, 0.4759), (0.4412, 0.01384, 0.4746), (0.4219, -0.09389, 0.4734), (0.3818, -0.1965, 0.4725), (0.3224, -0.29, 0.4719), (0.2461, -0.3709, 0.4715), (0.1557, -0.436, 0.4715), (0.05482, -0.4828, 0.4718), (-0.05278, -0.5096, 0.4724), (-0.1629, -0.5152, 0.4732), (-0.2714, -0.4996, 0.4743), (-0.374, -0.4632, 0.4756), (-0.4668, -0.4075, 0.4771), (-0.5463, -0.3347, 0.4787), (-0.6093, -0.2474, 0.4803), (-0.6535, -0.1491, 0.4819), (-0.6772, -0.04362, 0.4833), (-0.6794, 0.06508, 0.4847), (-0.66, 0.1728, 0.4858), (-0.6199, 0.2754, 0.4868), (-0.5606, 0.3689, 0.4874), (-0.4842, 0.4498, 0.4877), (-0.3939, 0.5149, 0.4878), (-0.2929, 0.5617, 0.4875), (-0.1853, 0.5885, 0.4869), (-1.36, 2.477, 0.01122), (-1.247, 2.46, 0.01007), (-1.14, 2.422, 0.008699), (-1.043, 2.364, 0.007171), (-0.9603, 2.288, 0.005542), (-0.8946, 2.198, 0.003875), (-0.8485, 2.095, 0.002233), (-0.8239, 1.985, 0.0006799), (-0.8216, 1.872, -0.0007248), (-0.8417, 1.76, -0.001927), (-0.8835, 1.653, -0.002881), (-0.9454, 1.555, -0.003549), (-1.025, 1.471, -0.003906), (-1.119, 1.403, -0.003939), (-1.224, 1.354, -0.003646), (-1.337, 1.326, -0.003038), (-1.451, 1.32, -0.002139), (-1.564, 1.337, -0.0009827), (-1.671, 1.375, 0.0003856), (-1.768, 1.433, 0.001914), (-1.851, 1.509, 0.003543), (-1.917, 1.599, 0.00521), (-1.963, 1.702, 0.006852), (-1.987, 1.812, 0.008405), (-1.99, 1.925, 0.00981), (-1.97, 2.038, 0.01101), (-1.928, 2.144, 0.01197), (-1.866, 2.242, 0.01263), (-1.786, 2.326, 0.01299), (-1.692, 2.394, 0.01302), (-1.587, 2.443, 0.01273), (-1.475, 2.471, 0.01212), (-1.53, 2.684, -0.08203), (-1.448, 2.655, -0.08308), (-1.374, 2.61, -0.08425), (-1.311, 2.552, -0.0855), (-1.26, 2.483, -0.08677), (-1.225, 2.404, -0.08803), (-1.206, 2.32, -0.08922), (-1.205, 2.233, -0.09029), (-1.22, 2.147, -0.09121), (-1.252, 2.066, -0.09194), (-1.299, 1.991, -0.09245), (-1.36, 1.926, -0.09273), (-1.432, 1.875, -0.09275), (-1.513, 1.837, -0.09253), (-1.599, 1.816, -0.09206), (-1.686, 1.811, -0.09137), (-1.773, 1.824, -0.09049), (-1.855, 1.853, -0.08944), (-1.929, 1.897, -0.08827), (-1.992, 1.955, -0.08703), (-2.043, 2.025, -0.08575), (-2.078, 2.103, -0.08449), (-2.097, 2.188, -0.0833), (-2.098, 2.274, -0.08223), (-2.083, 2.36, -0.08131), (-2.051, 2.442, -0.08058), (-2.004, 2.517, -0.08007), (-1.943, 2.581, -0.07979), (-1.871, 2.633, -0.07977), (-1.79, 2.67, -0.07999), (-1.704, 2.692, -0.08046), (-1.617, 2.696, -0.08115), (-1.394, 2.54, -0.001453), (-1.278, 2.523, -0.002634), (-1.169, 2.484, -0.004033), (-1.07, 2.425, -0.005594), (-0.9852, 2.347, -0.007259), (-0.9181, 2.254, -0.008963), (-0.871, 2.15, -0.01064), (-0.8458, 2.037, -0.01223), (-0.8435, 1.921, -0.01366), (-0.8641, 1.807, -0.01489), (-0.9068, 1.697, -0.01587), (-0.97, 1.598, -0.01655), (-1.051, 1.512, -0.01691), (-1.148, 1.442, -0.01695), (-1.255, 1.392, -0.01665), (-1.37, 1.364, -0.01603), (-1.487, 1.358, -0.01511), (-1.603, 1.374, -0.01393), (-1.712, 1.413, -0.01253), (-1.811, 1.473, -0.01097), (-1.895, 1.55, -0.009302), (-1.963, 1.643, -0.007598), (-2.01, 1.748, -0.00592), (-2.035, 1.86, -0.004333), (-2.037, 1.976, -0.002898), (-2.017, 2.091, -0.001669), (-1.974, 2.2, -0.0006948), (-1.911, 2.3, -1.174e-05), (-1.829, 2.386, 0.0003534), (-1.733, 2.455, 0.0003869), (-1.626, 2.505, 8.717e-05), (-1.511, 2.534, -0.000534), (0.6762, -1.061, 0.7686), (0.6804, -1.063, 0.7685), (0.6843, -1.065, 0.7685), (0.6875, -1.068, 0.7684), (0.6902, -1.072, 0.7684), (0.692, -1.076, 0.7683), (0.693, -1.08, 0.7682), (0.6931, -1.085, 0.7682), (0.6923, -1.089, 0.7681), (0.6906, -1.093, 0.7681), (0.6881, -1.097, 0.7681), (0.685, -1.1, 0.768), (0.6812, -1.103, 0.768), (0.6771, -1.105, 0.7681), (0.6726, -1.106, 0.7681), (0.6681, -1.106, 0.7681), (0.6636, -1.106, 0.7682), (0.6593, -1.104, 0.7682), (0.6555, -1.102, 0.7683), (0.6522, -1.099, 0.7683), (0.6496, -1.095, 0.7684), (0.6478, -1.091, 0.7685), (0.6468, -1.087, 0.7685), (0.6467, -1.082, 0.7686), (0.6475, -1.078, 0.7686), (0.6491, -1.074, 0.7687), (0.6516, -1.07, 0.7687), (0.6548, -1.067, 0.7687), (0.6585, -1.064, 0.7687), (0.6627, -1.062, 0.7687), (0.6671, -1.061, 0.7687), (0.6717, -1.061, 0.7686), (0.6805, -1.037, 0.7682), (0.6889, -1.04, 0.7681), (0.6964, -1.045, 0.768), (0.7028, -1.051, 0.7678), (0.7079, -1.058, 0.7677), (0.7115, -1.066, 0.7676), (0.7134, -1.074, 0.7675), (0.7136, -1.083, 0.7674), (0.712, -1.092, 0.7673), (0.7088, -1.1, 0.7672), (0.704, -1.108, 0.7671), (0.6978, -1.114, 0.7671), (0.6905, -1.12, 0.7671), (0.6823, -1.123, 0.7671), (0.6736, -1.126, 0.7672), (0.6647, -1.126, 0.7673), (0.6559, -1.125, 0.7673), (0.6476, -1.122, 0.7674), (0.6401, -1.117, 0.7676), (0.6336, -1.111, 0.7677), (0.6285, -1.104, 0.7678), (0.625, -1.096, 0.7679), (0.623, -1.088, 0.7681), (0.6229, -1.079, 0.7682), (0.6244, -1.07, 0.7683), (0.6277, -1.062, 0.7683), (0.6325, -1.054, 0.7684), (0.6387, -1.048, 0.7684), (0.646, -1.043, 0.7684), (0.6541, -1.039, 0.7684), (0.6629, -1.037, 0.7684), (0.6718, -1.036, 0.7683), (0.6621, -0.9544, 0.766), (0.6858, -0.9578, 0.7657), (0.5302, -1.07, 0.7657), (0.7082, -0.9658, 0.7654), (0.7284, -0.9779, 0.7651), (0.7457, -0.9938, 0.7648), (0.7595, -1.013, 0.7644), (0.7692, -1.034, 0.7641), (0.7743, -1.057, 0.7638), (0.7748, -1.081, 0.7635), (0.7706, -1.105, 0.7632), (0.7618, -1.127, 0.763), (0.7489, -1.147, 0.7629), (0.7322, -1.165, 0.7628), (0.7125, -1.179, 0.7628), (0.6905, -1.189, 0.7628), (0.667, -1.195, 0.763), (0.6429, -1.197, 0.7632), (0.6193, -1.193, 0.7634), (0.5969, -1.185, 0.7637), (0.5766, -1.173, 0.764), (0.5593, -1.157, 0.7644), (0.5455, -1.138, 0.7647), (0.5359, -1.117, 0.765), (0.5307, -1.094, 0.7654), (0.5345, -1.046, 0.7659), (0.5432, -1.024, 0.7661), (0.5562, -1.004, 0.7663), (0.5728, -0.9859, 0.7663), (0.5925, -0.9717, 0.7663), (0.6146, -0.9615, 0.7663), (0.6381, -0.9556, 0.7661), (-0.7217, 1.526, 0.2473), (-0.6137, 1.51, 0.2462), (-0.5114, 1.474, 0.2449), (-0.419, 1.419, 0.2435), (-0.3398, 1.346, 0.2419), (-0.2771, 1.259, 0.2403), (-0.233, 1.161, 0.2387), (-0.2095, 1.056, 0.2373), (-0.2073, 0.9479, 0.2359), (-0.2265, 0.8406, 0.2348), (-0.2665, 0.7384, 0.2339), (-0.3256, 0.6452, 0.2332), (-0.4016, 0.5647, 0.2329), (-0.4917, 0.4998, 0.2328), (-0.5922, 0.4532, 0.2331), (-0.6994, 0.4265, 0.2337), (-0.8091, 0.4209, 0.2346), (-0.9172, 0.4365, 0.2357), (-1.019, 0.4727, 0.237), (-1.112, 0.5282, 0.2384), (-1.191, 0.6008, 0.24), (-1.254, 0.6877, 0.2416), (-1.298, 0.7856, 0.2432), (-1.321, 0.8907, 0.2446), (-1.324, 0.999, 0.246), (-1.304, 1.106, 0.2471), (-1.264, 1.208, 0.248), (-1.205, 1.302, 0.2487), (-1.129, 1.382, 0.249), (-1.039, 1.447, 0.2491), (-0.9386, 1.494, 0.2488), (-0.8314, 1.52, 0.2482), (-0.09511, 0.5925, 0.4792), (0.008011, 0.5776, 0.4781), (0.1056, 0.543, 0.4769), (0.1938, 0.4901, 0.4755), (0.2693, 0.4208, 0.474), (0.3293, 0.3379, 0.4725), (0.3713, 0.2444, 0.471), (0.3938, 0.1441, 0.4696), (0.3959, 0.04076, 0.4683), (0.3775, -0.06165, 0.4672), (0.3394, -0.1592, 0.4663), (0.2829, -0.2481, 0.4657), (0.2104, -0.325, 0.4654), (0.1244, -0.3869, 0.4653), (0.0285, -0.4314, 0.4656), (-0.07381, -0.4569, 0.4662), (-0.1785, -0.4623, 0.467), (-0.2817, -0.4474, 0.468), (-0.3792, -0.4128, 0.4693), (-0.4675, -0.3598, 0.4707), (-0.543, -0.2906, 0.4722), (-0.6029, -0.2076, 0.4737), (-0.6449, -0.1142, 0.4752), (-0.6674, -0.01387, 0.4766), (-0.6695, 0.08949, 0.4779), (-0.6512, 0.1919, 0.479), (-0.613, 0.2895, 0.4798), (-0.5566, 0.3784, 0.4805), (-0.484, 0.4553, 0.4808), (-0.3981, 0.5172, 0.4808), (-0.3021, 0.5617, 0.4805), (-0.1998, 0.5871, 0.48), (0.3883, -0.07886, 0.6581), (0.4968, -0.09452, 0.657), (0.5994, -0.1309, 0.6557), (0.6922, -0.1866, 0.6542), (0.7717, -0.2594, 0.6526), (0.8347, -0.3467, 0.651), (0.8789, -0.445, 0.6495), (0.9026, -0.5505, 0.648), (0.9048, -0.6592, 0.6466), (0.8855, -0.7669, 0.6455), (0.8453, -0.8695, 0.6446), (0.786, -0.963, 0.6439), (0.7096, -1.044, 0.6436), (0.6193, -1.109, 0.6435), (0.5184, -1.156, 0.6438), (0.4108, -1.183, 0.6444), (0.3006, -1.188, 0.6453), (0.1921, -1.173, 0.6464), (0.08953, -1.136, 0.6477), (-0.003286, -1.081, 0.6492), (-0.08274, -1.008, 0.6507), (-0.1458, -0.9204, 0.6523), (-0.19, -0.8222, 0.6539), (-0.2136, -0.7166, 0.6554), (-0.2158, -0.6079, 0.6567), (-0.1965, -0.5002, 0.6579), (-0.1564, -0.3976, 0.6588), (-0.09702, -0.3041, 0.6594), (-0.02069, -0.2232, 0.6598), (0.06967, -0.1581, 0.6598), (0.1706, -0.1113, 0.6595), (0.2782, -0.08452, 0.6589), (0.6429, -0.9736, 0.7576), (0.6556, -0.9755, 0.7574), (0.6675, -0.9797, 0.7573), (0.6783, -0.9862, 0.7571), (0.6875, -0.9946, 0.7569), (0.6949, -1.005, 0.7567), (0.7, -1.016, 0.7566), (0.7028, -1.029, 0.7564), (0.703, -1.041, 0.7562), (0.7008, -1.054, 0.7561), (0.6961, -1.066, 0.756), (0.6892, -1.077, 0.7559), (0.6803, -1.086, 0.7559), (0.6698, -1.094, 0.7559), (0.6581, -1.099, 0.7559), (0.6455, -1.102, 0.756), (0.6327, -1.103, 0.7561), (0.6201, -1.101, 0.7562), (0.6082, -1.097, 0.7563), (0.5974, -1.09, 0.7565), (0.5881, -1.082, 0.7567), (0.5808, -1.072, 0.7569), (0.5757, -1.06, 0.7571), (0.5729, -1.048, 0.7572), (0.5726, -1.035, 0.7574), (0.5749, -1.023, 0.7575), (0.5796, -1.011, 0.7576), (0.5865, -0.9998, 0.7577), (0.5953, -0.9904, 0.7578), (0.6059, -0.9829, 0.7578), (0.6176, -0.9774, 0.7577), (0.6301, -0.9743, 0.7577)], [], [(0, 1, 2, 3, 4, 5, 6, 7, 8, 9, 10, 11, 12, 13, 14, 15, 16, 17, 18, 19, 20, 21, 22, 23, 24, 25, 26, 27, 28, 29, 30, 31), (807, 95, 34, 802), (802, 34, 115, 808), (808, 115, 35, 803), (803, 35, 36, 804), (804, 36, 93, 809), (809, 93, 118, 810), (810, 118, 80, 811), (811, 80, 92, 812), (812, 92, 119, 813), (813, 119, 79, 814), (814, 79, 37, 805), (805, 37, 121, 815), (815, 121, 90, 816), (816, 90, 77, 817), (817, 77, 110, 818), (818, 110, 109, 819), (819, 109, 88, 820), (820, 88, 104, 821), (821, 104, 76, 822), (822, 76, 87, 823), (823, 87, 38, 806), (806, 38, 103, 824), (824, 103, 102, 825), (825, 102, 74, 826), (826, 74, 75, 827), (827, 75, 100, 828), (828, 100, 98, 829), (829, 98, 99, 830), (830, 99, 126, 831), (831, 126, 127, 832), (832, 127, 83, 833), (833, 83, 95, 807), (1154, 70, 39, 1155), (1155, 39, 40, 1157), (1157, 40, 41, 1158), (1158, 41, 42, 1159), (1159, 42, 43, 1160), (1160, 43, 44, 1161), (1161, 44, 45, 1162), (1162, 45, 46, 1163), (1163, 46, 47, 1164), (1164, 47, 48, 1165), (1165, 48, 49, 1166), (1166, 49, 50, 1167), (1167, 50, 51, 1168), (1168, 51, 52, 1169), (1169, 52, 53, 1170), (1170, 53, 54, 1171), (1171, 54, 55, 1172), (1172, 55, 56, 1173), (1173, 56, 57, 1174), (1174, 57, 58, 1175), (1175, 58, 59, 1176), (1176, 59, 60, 1177), (1177, 60, 61, 1178), (1178, 61, 62, 1156), (1156, 62, 63, 1179), (1179, 63, 64, 1180), (1180, 64, 65, 1181), (1181, 65, 66, 1182), (1182, 66, 67, 1183), (1183, 67, 68, 1184), (1184, 68, 69, 1185), (1185, 69, 70, 1154), (70, 71, 39), (39, 71, 40), (40, 71, 41), (41, 71, 42), (42, 71, 43), (43, 71, 44), (44, 71, 45), (45, 71, 46), (46, 71, 47), (47, 71, 48), (48, 71, 49), (49, 71, 50), (50, 71, 51), (51, 71, 52), (52, 71, 53), (53, 71, 54), (54, 71, 55), (55, 71, 56), (56, 71, 57), (57, 71, 58), (58, 71, 59), (59, 71, 60), (60, 71, 61), (61, 71, 62), (62, 71, 63), (63, 71, 64), (64, 71, 65), (65, 71, 66), (66, 71, 67), (67, 71, 68), (68, 71, 69), (69, 71, 70), (1089, 159, 160, 1058), (1088, 158, 159, 1089), (1087, 157, 158, 1088), (1086, 156, 157, 1087), (1085, 155, 156, 1086), (1084, 154, 155, 1085), (1083, 153, 154, 1084), (1082, 152, 153, 1083), (1081, 151, 152, 1082), (1080, 150, 151, 1081), (1079, 149, 150, 1080), (1078, 148, 149, 1079), (1077, 147, 148, 1078), (1076, 146, 147, 1077), (1075, 145, 146, 1076), (1074, 144, 145, 1075), (1073, 143, 144, 1074), (1072, 142, 143, 1073), (1071, 141, 142, 1072), (1070, 140, 141, 1071), (1069, 139, 140, 1070), (1068, 138, 139, 1069), (1067, 137, 138, 1068), (1066, 136, 137, 1067), (1065, 135, 136, 1066), (1064, 134, 135, 1065), (1063, 133, 134, 1064), (1062, 132, 133, 1063), (1061, 131, 132, 1062), (1060, 130, 131, 1061), (1059, 129, 130, 1060), (1058, 160, 129, 1059), (347, 346, 291, 292), (191, 192, 245, 246), (165, 166, 271, 272), (346, 202, 290, 291), (192, 161, 244, 245), (166, 167, 270, 271), (202, 345, 289, 290), (167, 168, 269, 270), (345, 344, 288, 289), (168, 169, 268, 269), (344, 201, 287, 288), (169, 170, 267, 268), (201, 343, 286, 287), (170, 171, 266, 267), (343, 200, 285, 286), (171, 172, 265, 266), (200, 199, 284, 285), (172, 173, 264, 265), (199, 198, 283, 284), (173, 174, 263, 264), (198, 197, 282, 283), (174, 175, 262, 263), (197, 342, 281, 282), (175, 176, 261, 262), (342, 196, 280, 281), (340, 210, 306, 243), (176, 177, 260, 261), (196, 195, 279, 280), (210, 209, 305, 306), (177, 178, 259, 260), (195, 194, 278, 279), (209, 353, 304, 305), (316, 315, 361, 362), (317, 316, 362, 363), (318, 317, 363, 364), (319, 318, 364, 365), (320, 319, 365, 366), (321, 320, 366, 367), (322, 321, 367, 368), (323, 322, 368, 369), (324, 323, 369, 370), (325, 324, 370, 371), (326, 325, 371, 372), (327, 326, 372, 373), (328, 327, 373, 374), (329, 328, 374, 375), (330, 329, 375, 376), (1249, 241, 242, 1218), (1248, 240, 241, 1249), (1247, 239, 240, 1248), (1246, 238, 239, 1247), (1245, 237, 238, 1246), (1244, 236, 237, 1245), (1243, 235, 236, 1244), (1242, 234, 235, 1243), (1241, 233, 234, 1242), (1240, 232, 233, 1241), (1239, 231, 232, 1240), (1238, 230, 231, 1239), (1237, 229, 230, 1238), (1236, 228, 229, 1237), (1235, 227, 228, 1236), (1234, 226, 227, 1235), (1233, 225, 226, 1234), (1232, 224, 225, 1233), (1231, 223, 224, 1232), (1230, 222, 223, 1231), (1229, 221, 222, 1230), (1228, 220, 221, 1229), (1227, 219, 220, 1228), (1226, 218, 219, 1227), (1225, 217, 218, 1226), (1224, 216, 217, 1225), (1223, 215, 216, 1224), (1222, 214, 215, 1223), (1221, 213, 214, 1222), (1220, 212, 213, 1221), (1219, 211, 212, 1220), (1218, 242, 211, 1219), (306, 245, 244, 243), (305, 246, 245, 306), (304, 247, 246, 305), (303, 248, 247, 304), (302, 249, 248, 303), (301, 250, 249, 302), (300, 251, 250, 301), (299, 252, 251, 300), (298, 253, 252, 299), (297, 254, 253, 298), (296, 255, 254, 297), (295, 256, 255, 296), (294, 257, 256, 295), (293, 258, 257, 294), (292, 259, 258, 293), (291, 260, 259, 292), (290, 261, 260, 291), (289, 262, 261, 290), (288, 263, 262, 289), (287, 264, 263, 288), (286, 265, 264, 287), (285, 266, 265, 286), (284, 267, 266, 285), (283, 268, 267, 284), (282, 269, 268, 283), (281, 270, 269, 282), (280, 271, 270, 281), (279, 272, 271, 280), (278, 273, 272, 279), (277, 274, 273, 278), (276, 275, 274, 277), (243, 244, 275, 276), (164, 165, 272, 273), (190, 191, 246, 247), (203, 347, 292, 293), (163, 164, 273, 274), (189, 190, 247, 248), (348, 203, 293, 294), (162, 163, 274, 275), (188, 189, 248, 249), (349, 348, 294, 295), (161, 162, 275, 244), (187, 188, 249, 250), (204, 349, 295, 296), (186, 187, 250, 251), (205, 204, 296, 297), (185, 186, 251, 252), (206, 205, 297, 298), (184, 185, 252, 253), (350, 206, 298, 299), (183, 184, 253, 254), (207, 350, 299, 300), (182, 183, 254, 255), (208, 207, 300, 301), (181, 182, 255, 256), (351, 208, 301, 302), (193, 340, 243, 276), (180, 181, 256, 257), (352, 351, 302, 303), (341, 193, 276, 277), (179, 180, 257, 258), (353, 352, 303, 304), (194, 341, 277, 278), (178, 179, 258, 259), (241, 338, 307, 242), (240, 337, 338, 241), (239, 336, 337, 240), (238, 335, 336, 239), (237, 334, 335, 238), (236, 333, 334, 237), (235, 332, 333, 236), (234, 331, 332, 235), (233, 330, 331, 234), (232, 329, 330, 233), (231, 328, 329, 232), (230, 327, 328, 231), (229, 326, 327, 230), (228, 325, 326, 229), (227, 324, 325, 228), (226, 323, 324, 227), (225, 322, 323, 226), (224, 321, 322, 225), (223, 320, 321, 224), (222, 319, 320, 223), (221, 318, 319, 222), (220, 317, 318, 221), (219, 316, 317, 220), (218, 315, 316, 219), (217, 314, 315, 218), (216, 313, 314, 217), (215, 312, 313, 216), (214, 311, 312, 215), (213, 310, 311, 214), (212, 309, 310, 213), (211, 308, 309, 212), (242, 307, 308, 211), (379, 378, 442, 443), (346, 347, 403, 402), (380, 379, 443, 444), (354, 339, 385, 418), (202, 346, 402, 401), (381, 380, 444, 445), (355, 354, 418, 419), (345, 202, 401, 400), (382, 381, 445, 446), (356, 355, 419, 420), (344, 345, 400, 399), (383, 382, 446, 447), (357, 356, 420, 421), (201, 344, 399, 398), (384, 383, 447, 448), (358, 357, 421, 422), (343, 201, 398, 397), (339, 384, 448, 385), (359, 358, 422, 423), (200, 343, 397, 396), (360, 359, 423, 424), (199, 200, 396, 395), (361, 360, 424, 425), (198, 199, 395, 394), (362, 361, 425, 426), (197, 198, 394, 393), (363, 362, 426, 427), (342, 197, 393, 392), (364, 363, 427, 428), (196, 342, 392, 391), (210, 340, 386, 417), (365, 364, 428, 429), (315, 314, 360, 361), (314, 313, 359, 360), (313, 312, 358, 359), (307, 338, 384, 339), (312, 311, 357, 358), (338, 337, 383, 384), (311, 310, 356, 357), (337, 336, 382, 383), (310, 309, 355, 356), (336, 335, 381, 382), (309, 308, 354, 355), (335, 334, 380, 381), (308, 307, 339, 354), (334, 333, 379, 380), (333, 332, 378, 379), (332, 331, 377, 378), (331, 330, 376, 377), (1250, 386, 387, 1251), (1251, 387, 388, 1252), (1252, 388, 389, 1253), (1253, 389, 390, 1254), (1254, 390, 391, 1255), (1255, 391, 392, 1256), (1256, 392, 393, 1257), (1257, 393, 394, 1258), (1258, 394, 395, 1259), (1259, 395, 396, 1260), (1260, 396, 397, 1261), (1261, 397, 398, 1262), (1262, 398, 399, 1263), (1263, 399, 400, 1264), (1264, 400, 401, 1265), (1265, 401, 402, 1266), (1266, 402, 403, 1267), (1267, 403, 404, 1268), (1268, 404, 405, 1269), (1269, 405, 406, 1270), (1270, 406, 407, 1271), (1271, 407, 408, 1272), (1272, 408, 409, 1273), (1273, 409, 410, 1274), (1274, 410, 411, 1275), (1275, 411, 412, 1276), (1276, 412, 413, 1277), (1277, 413, 414, 1278), (1278, 414, 415, 1279), (1279, 415, 416, 1280), (1280, 416, 417, 1281), (1281, 417, 386, 1250), (347, 203, 404, 403), (378, 377, 441, 442), (203, 348, 405, 404), (377, 376, 440, 441), (348, 349, 406, 405), (376, 375, 439, 440), (349, 204, 407, 406), (375, 374, 438, 439), (204, 205, 408, 407), (374, 373, 437, 438), (205, 206, 409, 408), (373, 372, 436, 437), (206, 350, 410, 409), (372, 371, 435, 436), (350, 207, 411, 410), (371, 370, 434, 435), (207, 208, 412, 411), (370, 369, 433, 434), (208, 351, 413, 412), (340, 193, 387, 386), (369, 368, 432, 433), (351, 352, 414, 413), (193, 341, 388, 387), (368, 367, 431, 432), (352, 353, 415, 414), (341, 194, 389, 388), (367, 366, 430, 431), (353, 209, 416, 415), (194, 195, 390, 389), (366, 365, 429, 430), (209, 210, 417, 416), (195, 196, 391, 390), (137, 136, 496, 498), (480, 449, 481, 544), (474, 475, 533, 531), (138, 137, 498, 500), (473, 474, 531, 529), (139, 138, 500, 502), (472, 473, 529, 527), (140, 139, 502, 504), (471, 472, 527, 525), (141, 140, 504, 506), (470, 471, 525, 523), (142, 141, 506, 508), (469, 470, 523, 521), (143, 142, 508, 510), (468, 469, 521, 519), (144, 143, 510, 512), (467, 468, 519, 517), (145, 144, 512, 514), (466, 467, 517, 515), (146, 145, 514, 516), (465, 466, 515, 513), (147, 146, 516, 518), (464, 465, 513, 511), (148, 147, 518, 520), (463, 464, 511, 509), (149, 148, 520, 522), (462, 463, 509, 507), (150, 149, 522, 524), (461, 462, 507, 505), (151, 150, 524, 526), (460, 461, 505, 503), (152, 151, 526, 528), (543, 544, 481, 482), (482, 481, 483, 484), (484, 483, 485, 486), (486, 485, 487, 488), (488, 487, 489, 490), (490, 489, 491, 492), (492, 491, 493, 494), (494, 493, 495, 496), (496, 495, 497, 498), (498, 497, 499, 500), (500, 499, 501, 502), (502, 501, 503, 504), (504, 503, 505, 506), (506, 505, 507, 508), (508, 507, 509, 510), (510, 509, 511, 512), (512, 511, 513, 514), (514, 513, 515, 516), (516, 515, 517, 518), (518, 517, 519, 520), (520, 519, 521, 522), (522, 521, 523, 524), (524, 523, 525, 526), (526, 525, 527, 528), (528, 527, 529, 530), (530, 529, 531, 532), (532, 531, 533, 534), (534, 533, 535, 536), (536, 535, 537, 538), (538, 537, 539, 540), (540, 539, 541, 542), (542, 541, 544, 543), (475, 476, 535, 533), (449, 450, 483, 481), (136, 135, 494, 496), (476, 477, 537, 535), (450, 451, 485, 483), (135, 134, 492, 494), (477, 478, 539, 537), (451, 452, 487, 485), (134, 133, 490, 492), (160, 159, 542, 543), (478, 479, 541, 539), (452, 453, 489, 487), (133, 132, 488, 490), (159, 158, 540, 542), (479, 480, 544, 541), (453, 454, 491, 489), (132, 131, 486, 488), (158, 157, 538, 540), (454, 455, 493, 491), (131, 130, 484, 486), (157, 156, 536, 538), (455, 456, 495, 493), (130, 129, 482, 484), (156, 155, 534, 536), (456, 457, 497, 495), (129, 160, 543, 482), (155, 154, 532, 534), (457, 458, 499, 497), (154, 153, 530, 532), (458, 459, 501, 499), (153, 152, 528, 530), (459, 460, 503, 501), (706, 575, 707), (707, 575, 708), (708, 575, 709), (709, 575, 710), (710, 575, 711), (711, 575, 712), (712, 575, 713), (713, 575, 714), (714, 575, 715), (715, 575, 716), (716, 575, 717), (717, 575, 718), (718, 575, 719), (719, 575, 720), (720, 575, 721), (721, 575, 722), (722, 575, 723), (723, 575, 724), (724, 575, 725), (725, 575, 726), (726, 575, 727), (727, 575, 728), (728, 575, 729), (729, 575, 730), (730, 575, 731), (731, 575, 732), (732, 575, 733), (733, 575, 734), (734, 575, 735), (735, 575, 736), (736, 575, 737), (737, 575, 706), (545, 546, 547, 548, 549, 550, 551, 552, 553, 554, 555, 556, 557, 558, 559, 560, 561, 562, 563, 564, 565, 566, 567, 568, 569, 570, 571, 572, 573, 574, 576, 577), (1313, 609, 578, 1282), (1312, 608, 609, 1313), (1311, 607, 608, 1312), (1310, 606, 607, 1311), (1309, 605, 606, 1310), (1308, 604, 605, 1309), (1307, 603, 604, 1308), (1306, 602, 603, 1307), (1305, 601, 602, 1306), (1304, 600, 601, 1305), (1303, 599, 600, 1304), (1302, 598, 599, 1303), (1301, 597, 598, 1302), (1300, 596, 597, 1301), (1299, 595, 596, 1300), (1298, 594, 595, 1299), (1297, 593, 594, 1298), (1296, 592, 593, 1297), (1295, 591, 592, 1296), (1294, 590, 591, 1295), (1293, 589, 590, 1294), (1292, 588, 589, 1293), (1291, 587, 588, 1292), (1290, 586, 587, 1291), (1289, 585, 586, 1290), (1288, 584, 585, 1289), (1287, 583, 584, 1288), (1286, 582, 583, 1287), (1285, 581, 582, 1286), (1284, 580, 581, 1285), (1283, 579, 580, 1284), (1282, 578, 579, 1283), (609, 641, 610, 578), (608, 640, 641, 609), (607, 639, 640, 608), (606, 638, 639, 607), (605, 637, 638, 606), (604, 636, 637, 605), (603, 635, 636, 604), (602, 634, 635, 603), (601, 633, 634, 602), (600, 632, 633, 601), (599, 631, 632, 600), (598, 630, 631, 599), (597, 629, 630, 598), (596, 628, 629, 597), (595, 627, 628, 596), (594, 626, 627, 595), (593, 625, 626, 594), (592, 624, 625, 593), (591, 623, 624, 592), (590, 622, 623, 591), (589, 621, 622, 590), (588, 620, 621, 589), (587, 619, 620, 588), (586, 618, 619, 587), (585, 617, 618, 586), (584, 616, 617, 585), (583, 615, 616, 584), (582, 614, 615, 583), (581, 613, 614, 582), (580, 612, 613, 581), (579, 611, 612, 580), (578, 610, 611, 579), (1152, 673, 642, 1153), (1151, 672, 673, 1152), (1150, 671, 672, 1151), (1149, 670, 671, 1150), (1148, 669, 670, 1149), (1147, 668, 669, 1148), (1146, 667, 668, 1147), (1145, 666, 667, 1146), (1144, 665, 666, 1145), (1143, 664, 665, 1144), (1142, 663, 664, 1143), (1141, 662, 663, 1142), (1140, 661, 662, 1141), (1139, 660, 661, 1140), (1138, 659, 660, 1139), (1137, 658, 659, 1138), (1136, 657, 658, 1137), (1135, 656, 657, 1136), (1134, 655, 656, 1135), (1133, 654, 655, 1134), (1132, 653, 654, 1133), (1131, 652, 653, 1132), (1130, 651, 652, 1131), (1129, 650, 651, 1130), (1128, 649, 650, 1129), (1127, 648, 649, 1128), (1126, 647, 648, 1127), (1125, 646, 647, 1126), (1124, 645, 646, 1125), (1123, 644, 645, 1124), (1122, 643, 644, 1123), (1153, 642, 643, 1122), (673, 705, 674, 642), (672, 704, 705, 673), (671, 703, 704, 672), (670, 702, 703, 671), (669, 701, 702, 670), (668, 700, 701, 669), (667, 699, 700, 668), (666, 698, 699, 667), (665, 697, 698, 666), (664, 696, 697, 665), (663, 695, 696, 664), (662, 694, 695, 663), (661, 693, 694, 662), (660, 692, 693, 661), (659, 691, 692, 660), (658, 690, 691, 659), (657, 689, 690, 658), (656, 688, 689, 657), (655, 687, 688, 656), (654, 686, 687, 655), (653, 685, 686, 654), (652, 684, 685, 653), (651, 683, 684, 652), (650, 682, 683, 651), (649, 681, 682, 650), (648, 680, 681, 649), (647, 679, 680, 648), (646, 678, 679, 647), (645, 677, 678, 646), (644, 676, 677, 645), (643, 675, 676, 644), (642, 674, 675, 643), (1120, 737, 706, 1121), (1119, 736, 737, 1120), (1118, 735, 736, 1119), (1117, 734, 735, 1118), (1116, 733, 734, 1117), (1115, 732, 733, 1116), (1114, 731, 732, 1115), (1113, 730, 731, 1114), (1112, 729, 730, 1113), (1111, 728, 729, 1112), (1110, 727, 728, 1111), (1109, 726, 727, 1110), (1108, 725, 726, 1109), (1107, 724, 725, 1108), (1106, 723, 724, 1107), (1105, 722, 723, 1106), (1104, 721, 722, 1105), (1103, 720, 721, 1104), (1102, 719, 720, 1103), (1101, 718, 719, 1102), (1100, 717, 718, 1101), (1099, 716, 717, 1100), (1098, 715, 716, 1099), (1097, 714, 715, 1098), (1096, 713, 714, 1097), (1095, 712, 713, 1096), (1094, 711, 712, 1095), (1093, 710, 711, 1094), (1092, 709, 710, 1093), (1091, 708, 709, 1092), (1090, 707, 708, 1091), (1121, 706, 707, 1090), (545, 769, 738, 546), (546, 738, 739, 547), (547, 739, 740, 548), (548, 740, 741, 549), (549, 741, 742, 550), (550, 742, 743, 551), (551, 743, 744, 552), (552, 744, 745, 553), (553, 745, 746, 554), (554, 746, 747, 555), (555, 747, 748, 556), (556, 748, 749, 557), (557, 749, 750, 558), (558, 750, 751, 559), (559, 751, 752, 560), (560, 752, 753, 561), (561, 753, 754, 562), (562, 754, 755, 563), (563, 755, 756, 564), (564, 756, 757, 565), (565, 757, 758, 566), (566, 758, 759, 567), (567, 759, 760, 568), (568, 760, 761, 569), (569, 761, 762, 570), (570, 762, 763, 571), (571, 763, 764, 572), (572, 764, 765, 573), (573, 765, 766, 574), (574, 766, 767, 576), (576, 767, 768, 577), (577, 768, 769, 545), (864, 800, 801, 865), (863, 799, 800, 864), (862, 798, 799, 863), (861, 797, 798, 862), (860, 796, 797, 861), (859, 795, 796, 860), (858, 794, 795, 859), (835, 771, 794, 858), (857, 793, 771, 835), (856, 792, 793, 857), (855, 791, 792, 856), (854, 790, 791, 855), (853, 789, 790, 854), (852, 788, 789, 853), (851, 787, 788, 852), (850, 786, 787, 851), (849, 785, 786, 850), (848, 784, 785, 849), (847, 783, 784, 848), (846, 782, 783, 847), (845, 781, 782, 846), (844, 780, 781, 845), (843, 779, 780, 844), (842, 778, 779, 843), (841, 777, 778, 842), (840, 776, 777, 841), (839, 775, 776, 840), (838, 774, 775, 839), (837, 773, 774, 838), (836, 772, 773, 837), (834, 770, 772, 836), (865, 801, 770, 834), (960, 833, 807, 961), (959, 832, 833, 960), (958, 831, 832, 959), (957, 830, 831, 958), (956, 829, 830, 957), (955, 828, 829, 956), (954, 827, 828, 955), (953, 826, 827, 954), (952, 825, 826, 953), (951, 824, 825, 952), (934, 806, 824, 951), (950, 823, 806, 934), (949, 822, 823, 950), (948, 821, 822, 949), (947, 820, 821, 948), (946, 819, 820, 947), (945, 818, 819, 946), (944, 817, 818, 945), (943, 816, 817, 944), (942, 815, 816, 943), (933, 805, 815, 942), (941, 814, 805, 933), (940, 813, 814, 941), (939, 812, 813, 940), (938, 811, 812, 939), (937, 810, 811, 938), (936, 809, 810, 937), (932, 804, 809, 936), (931, 803, 804, 932), (935, 808, 803, 931), (930, 802, 808, 935), (961, 807, 802, 930), (897, 865, 834, 866), (866, 834, 836, 868), (868, 836, 837, 869), (869, 837, 838, 870), (870, 838, 839, 871), (871, 839, 840, 872), (872, 840, 841, 873), (873, 841, 842, 874), (874, 842, 843, 875), (875, 843, 844, 876), (876, 844, 845, 877), (877, 845, 846, 878), (878, 846, 847, 879), (879, 847, 848, 880), (880, 848, 849, 881), (881, 849, 850, 882), (882, 850, 851, 883), (883, 851, 852, 884), (884, 852, 853, 885), (885, 853, 854, 886), (886, 854, 855, 887), (887, 855, 856, 888), (888, 856, 857, 889), (889, 857, 835, 867), (867, 835, 858, 890), (890, 858, 859, 891), (891, 859, 860, 892), (892, 860, 861, 893), (893, 861, 862, 894), (894, 862, 863, 895), (895, 863, 864, 896), (896, 864, 865, 897), (72, 896, 897, 128), (96, 895, 896, 72), (73, 894, 895, 96), (125, 893, 894, 73), (97, 892, 893, 125), (84, 891, 892, 97), (101, 890, 891, 84), (33, 867, 890, 101), (124, 889, 867, 33), (86, 888, 889, 124), (85, 887, 888, 86), (123, 886, 887, 85), (105, 885, 886, 123), (106, 884, 885, 105), (89, 883, 884, 106), (107, 882, 883, 89), (108, 881, 882, 107), (122, 880, 881, 108), (111, 879, 880, 122), (112, 878, 879, 111), (78, 877, 878, 112), (120, 876, 877, 78), (113, 875, 876, 120), (91, 874, 875, 113), (114, 873, 874, 91), (81, 872, 873, 114), (117, 871, 872, 81), (116, 870, 871, 117), (82, 869, 870, 116), (94, 868, 869, 82), (32, 866, 868, 94), (128, 897, 866, 32), (800, 929, 898, 801), (799, 928, 929, 800), (798, 927, 928, 799), (797, 926, 927, 798), (796, 925, 926, 797), (795, 924, 925, 796), (794, 923, 924, 795), (771, 900, 923, 794), (793, 922, 900, 771), (792, 921, 922, 793), (791, 920, 921, 792), (790, 919, 920, 791), (789, 918, 919, 790), (788, 917, 918, 789), (787, 916, 917, 788), (786, 915, 916, 787), (785, 914, 915, 786), (784, 913, 914, 785), (783, 912, 913, 784), (782, 911, 912, 783), (781, 910, 911, 782), (780, 909, 910, 781), (779, 908, 909, 780), (778, 907, 908, 779), (777, 906, 907, 778), (776, 905, 906, 777), (775, 904, 905, 776), (774, 903, 904, 775), (773, 902, 903, 774), (772, 901, 902, 773), (770, 899, 901, 772), (801, 898, 899, 770), (161, 961, 930, 162), (162, 930, 935, 163), (163, 935, 931, 164), (164, 931, 932, 165), (165, 932, 936, 166), (166, 936, 937, 167), (167, 937, 938, 168), (168, 938, 939, 169), (169, 939, 940, 170), (170, 940, 941, 171), (171, 941, 933, 172), (172, 933, 942, 173), (173, 942, 943, 174), (174, 943, 944, 175), (175, 944, 945, 176), (176, 945, 946, 177), (177, 946, 947, 178), (178, 947, 948, 179), (179, 948, 949, 180), (180, 949, 950, 181), (181, 950, 934, 182), (182, 934, 951, 183), (183, 951, 952, 184), (184, 952, 953, 185), (185, 953, 954, 186), (186, 954, 955, 187), (187, 955, 956, 188), (188, 956, 957, 189), (189, 957, 958, 190), (190, 958, 959, 191), (191, 959, 960, 192), (192, 960, 961, 161), (448, 993, 962, 385), (447, 992, 993, 448), (446, 991, 992, 447), (445, 990, 991, 446), (444, 989, 990, 445), (443, 988, 989, 444), (442, 987, 988, 443), (441, 986, 987, 442), (440, 985, 986, 441), (439, 984, 985, 440), (438, 983, 984, 439), (437, 982, 983, 438), (436, 981, 982, 437), (435, 980, 981, 436), (434, 979, 980, 435), (433, 978, 979, 434), (432, 977, 978, 433), (431, 976, 977, 432), (430, 975, 976, 431), (429, 974, 975, 430), (428, 973, 974, 429), (427, 972, 973, 428), (426, 971, 972, 427), (425, 970, 971, 426), (424, 969, 970, 425), (423, 968, 969, 424), (422, 967, 968, 423), (421, 966, 967, 422), (420, 965, 966, 421), (419, 964, 965, 420), (418, 963, 964, 419), (385, 962, 963, 418), (480, 994, 995, 449), (449, 995, 996, 450), (450, 996, 997, 451), (451, 997, 998, 452), (452, 998, 999, 453), (453, 999, 1000, 454), (454, 1000, 1001, 455), (455, 1001, 1002, 456), (456, 1002, 1003, 457), (457, 1003, 1004, 458), (458, 1004, 1005, 459), (459, 1005, 1006, 460), (460, 1006, 1007, 461), (461, 1007, 1008, 462), (462, 1008, 1009, 463), (463, 1009, 1010, 464), (464, 1010, 1011, 465), (465, 1011, 1012, 466), (466, 1012, 1013, 467), (467, 1013, 1014, 468), (468, 1014, 1015, 469), (469, 1015, 1016, 470), (470, 1016, 1017, 471), (471, 1017, 1018, 472), (472, 1018, 1019, 473), (473, 1019, 1020, 474), (474, 1020, 1021, 475), (475, 1021, 1022, 476), (476, 1022, 1023, 477), (477, 1023, 1024, 478), (478, 1024, 1025, 479), (479, 1025, 994, 480), (0, 1057, 1026, 1), (1, 1026, 1027, 2), (2, 1027, 1028, 3), (3, 1028, 1029, 4), (4, 1029, 1030, 5), (5, 1030, 1031, 6), (6, 1031, 1032, 7), (7, 1032, 1033, 8), (8, 1033, 1034, 9), (9, 1034, 1035, 10), (10, 1035, 1036, 11), (11, 1036, 1037, 12), (12, 1037, 1038, 13), (13, 1038, 1039, 14), (14, 1039, 1040, 15), (15, 1040, 1041, 16), (16, 1041, 1042, 17), (17, 1042, 1043, 18), (18, 1043, 1044, 19), (19, 1044, 1045, 20), (20, 1045, 1046, 21), (21, 1046, 1047, 22), (22, 1047, 1048, 23), (23, 1048, 1049, 24), (24, 1049, 1050, 25), (25, 1050, 1051, 26), (26, 1051, 1052, 27), (27, 1052, 1053, 28), (28, 1053, 1054, 29), (29, 1054, 1055, 30), (30, 1055, 1056, 31), (31, 1056, 1057, 0), (1057, 1058, 1059, 1026), (1026, 1059, 1060, 1027), (1027, 1060, 1061, 1028), (1028, 1061, 1062, 1029), (1029, 1062, 1063, 1030), (1030, 1063, 1064, 1031), (1031, 1064, 1065, 1032), (1032, 1065, 1066, 1033), (1033, 1066, 1067, 1034), (1034, 1067, 1068, 1035), (1035, 1068, 1069, 1036), (1036, 1069, 1070, 1037), (1037, 1070, 1071, 1038), (1038, 1071, 1072, 1039), (1039, 1072, 1073, 1040), (1040, 1073, 1074, 1041), (1041, 1074, 1075, 1042), (1042, 1075, 1076, 1043), (1043, 1076, 1077, 1044), (1044, 1077, 1078, 1045), (1045, 1078, 1079, 1046), (1046, 1079, 1080, 1047), (1047, 1080, 1081, 1048), (1048, 1081, 1082, 1049), (1049, 1082, 1083, 1050), (1050, 1083, 1084, 1051), (1051, 1084, 1085, 1052), (1052, 1085, 1086, 1053), (1053, 1086, 1087, 1054), (1054, 1087, 1088, 1055), (1055, 1088, 1089, 1056), (1056, 1089, 1058, 1057), (674, 1121, 1090, 675), (675, 1090, 1091, 676), (676, 1091, 1092, 677), (677, 1092, 1093, 678), (678, 1093, 1094, 679), (679, 1094, 1095, 680), (680, 1095, 1096, 681), (681, 1096, 1097, 682), (682, 1097, 1098, 683), (683, 1098, 1099, 684), (684, 1099, 1100, 685), (685, 1100, 1101, 686), (686, 1101, 1102, 687), (687, 1102, 1103, 688), (688, 1103, 1104, 689), (689, 1104, 1105, 690), (690, 1105, 1106, 691), (691, 1106, 1107, 692), (692, 1107, 1108, 693), (693, 1108, 1109, 694), (694, 1109, 1110, 695), (695, 1110, 1111, 696), (696, 1111, 1112, 697), (697, 1112, 1113, 698), (698, 1113, 1114, 699), (699, 1114, 1115, 700), (700, 1115, 1116, 701), (701, 1116, 1117, 702), (702, 1117, 1118, 703), (703, 1118, 1119, 704), (704, 1119, 1120, 705), (705, 1120, 1121, 674), (610, 1153, 1122, 611), (611, 1122, 1123, 612), (612, 1123, 1124, 613), (613, 1124, 1125, 614), (614, 1125, 1126, 615), (615, 1126, 1127, 616), (616, 1127, 1128, 617), (617, 1128, 1129, 618), (618, 1129, 1130, 619), (619, 1130, 1131, 620), (620, 1131, 1132, 621), (621, 1132, 1133, 622), (622, 1133, 1134, 623), (623, 1134, 1135, 624), (624, 1135, 1136, 625), (625, 1136, 1137, 626), (626, 1137, 1138, 627), (627, 1138, 1139, 628), (628, 1139, 1140, 629), (629, 1140, 1141, 630), (630, 1141, 1142, 631), (631, 1142, 1143, 632), (632, 1143, 1144, 633), (633, 1144, 1145, 634), (634, 1145, 1146, 635), (635, 1146, 1147, 636), (636, 1147, 1148, 637), (637, 1148, 1149, 638), (638, 1149, 1150, 639), (639, 1150, 1151, 640), (640, 1151, 1152, 641), (641, 1152, 1153, 610), (929, 1185, 1154, 898), (928, 1184, 1185, 929), (927, 1183, 1184, 928), (926, 1182, 1183, 927), (925, 1181, 1182, 926), (924, 1180, 1181, 925), (923, 1179, 1180, 924), (900, 1156, 1179, 923), (922, 1178, 1156, 900), (921, 1177, 1178, 922), (920, 1176, 1177, 921), (919, 1175, 1176, 920), (918, 1174, 1175, 919), (917, 1173, 1174, 918), (916, 1172, 1173, 917), (915, 1171, 1172, 916), (914, 1170, 1171, 915), (913, 1169, 1170, 914), (912, 1168, 1169, 913), (911, 1167, 1168, 912), (910, 1166, 1167, 911), (909, 1165, 1166, 910), (908, 1164, 1165, 909), (907, 1163, 1164, 908), (906, 1162, 1163, 907), (905, 1161, 1162, 906), (904, 1160, 1161, 905), (903, 1159, 1160, 904), (902, 1158, 1159, 903), (901, 1157, 1158, 902), (899, 1155, 1157, 901), (898, 1154, 1155, 899), (994, 1186, 1187, 995), (995, 1187, 1188, 996), (996, 1188, 1189, 997), (997, 1189, 1190, 998), (998, 1190, 1191, 999), (999, 1191, 1192, 1000), (1000, 1192, 1193, 1001), (1001, 1193, 1194, 1002), (1002, 1194, 1195, 1003), (1003, 1195, 1196, 1004), (1004, 1196, 1197, 1005), (1005, 1197, 1198, 1006), (1006, 1198, 1199, 1007), (1007, 1199, 1200, 1008), (1008, 1200, 1201, 1009), (1009, 1201, 1202, 1010), (1010, 1202, 1203, 1011), (1011, 1203, 1204, 1012), (1012, 1204, 1205, 1013), (1013, 1205, 1206, 1014), (1014, 1206, 1207, 1015), (1015, 1207, 1208, 1016), (1016, 1208, 1209, 1017), (1017, 1209, 1210, 1018), (1018, 1210, 1211, 1019), (1019, 1211, 1212, 1020), (1020, 1212, 1213, 1021), (1021, 1213, 1214, 1022), (1022, 1214, 1215, 1023), (1023, 1215, 1216, 1024), (1024, 1216, 1217, 1025), (1025, 1217, 1186, 994), (1186, 1218, 1219, 1187), (1187, 1219, 1220, 1188), (1188, 1220, 1221, 1189), (1189, 1221, 1222, 1190), (1190, 1222, 1223, 1191), (1191, 1223, 1224, 1192), (1192, 1224, 1225, 1193), (1193, 1225, 1226, 1194), (1194, 1226, 1227, 1195), (1195, 1227, 1228, 1196), (1196, 1228, 1229, 1197), (1197, 1229, 1230, 1198), (1198, 1230, 1231, 1199), (1199, 1231, 1232, 1200), (1200, 1232, 1233, 1201), (1201, 1233, 1234, 1202), (1202, 1234, 1235, 1203), (1203, 1235, 1236, 1204), (1204, 1236, 1237, 1205), (1205, 1237, 1238, 1206), (1206, 1238, 1239, 1207), (1207, 1239, 1240, 1208), (1208, 1240, 1241, 1209), (1209, 1241, 1242, 1210), (1210, 1242, 1243, 1211), (1211, 1243, 1244, 1212), (1212, 1244, 1245, 1213), (1213, 1245, 1246, 1214), (1214, 1246, 1247, 1215), (1215, 1247, 1248, 1216), (1216, 1248, 1249, 1217), (1217, 1249, 1218, 1186), (993, 1281, 1250, 962), (992, 1280, 1281, 993), (991, 1279, 1280, 992), (990, 1278, 1279, 991), (989, 1277, 1278, 990), (988, 1276, 1277, 989), (987, 1275, 1276, 988), (986, 1274, 1275, 987), (985, 1273, 1274, 986), (984, 1272, 1273, 985), (983, 1271, 1272, 984), (982, 1270, 1271, 983), (981, 1269, 1270, 982), (980, 1268, 1269, 981), (979, 1267, 1268, 980), (978, 1266, 1267, 979), (977, 1265, 1266, 978), (976, 1264, 1265, 977), (975, 1263, 1264, 976), (974, 1262, 1263, 975), (973, 1261, 1262, 974), (972, 1260, 1261, 973), (971, 1259, 1260, 972), (970, 1258, 1259, 971), (969, 1257, 1258, 970), (968, 1256, 1257, 969), (967, 1255, 1256, 968), (966, 1254, 1255, 967), (965, 1253, 1254, 966), (964, 1252, 1253, 965), (963, 1251, 1252, 964), (962, 1250, 1251, 963), (769, 1282, 1283, 738), (738, 1283, 1284, 739), (739, 1284, 1285, 740), (740, 1285, 1286, 741), (741, 1286, 1287, 742), (742, 1287, 1288, 743), (743, 1288, 1289, 744), (744, 1289, 1290, 745), (745, 1290, 1291, 746), (746, 1291, 1292, 747), (747, 1292, 1293, 748), (748, 1293, 1294, 749), (749, 1294, 1295, 750), (750, 1295, 1296, 751), (751, 1296, 1297, 752), (752, 1297, 1298, 753), (753, 1298, 1299, 754), (754, 1299, 1300, 755), (755, 1300, 1301, 756), (756, 1301, 1302, 757), (757, 1302, 1303, 758), (758, 1303, 1304, 759), (759, 1304, 1305, 760), (760, 1305, 1306, 761), (761, 1306, 1307, 762), (762, 1307, 1308, 763), (763, 1308, 1309, 764), (764, 1309, 1310, 765), (765, 1310, 1311, 766), (766, 1311, 1312, 767), (767, 1312, 1313, 768), (768, 1313, 1282, 769)])
me_cylinder.polygons.foreach_set('use_smooth', [True] * 1282)
me_cylinder.polygons.foreach_set('material_index', [2, 1, 1, 1, 1, 1, 1, 1, 1, 1, 1, 1, 1, 1, 1, 1, 1, 1, 1, 1, 1, 1, 1, 1, 1, 1, 1, 1, 1, 1, 1, 1, 1, 1, 1, 1, 1, 1, 1, 1, 1, 1, 1, 1, 1, 1, 1, 1, 1, 1, 1, 1, 1, 1, 1, 1, 1, 1, 1, 1, 1, 1, 1, 1, 1, 1, 1, 1, 1, 1, 1, 1, 1, 1, 1, 1, 1, 1, 1, 1, 1, 1, 1, 1, 1, 1, 1, 1, 1, 1, 1, 1, 1, 1, 1, 1, 1, 2, 2, 2, 2, 2, 2, 2, 2, 2, 2, 2, 2, 2, 2, 2, 2, 2, 2, 2, 2, 2, 2, 2, 2, 2, 2, 2, 2, 2, 2, 2, 2, 1, 0, 0, 1, 0, 0, 1, 0, 1, 0, 1, 0, 1, 0, 1, 0, 1, 0, 1, 0, 1, 0, 1, 0, 1, 1, 0, 1, 1, 0, 1, 1, 0, 0, 0, 0, 0, 0, 0, 0, 0, 0, 0, 0, 0, 0, 0, 1, 1, 1, 1, 1, 1, 1, 1, 1, 1, 1, 1, 1, 1, 1, 1, 1, 1, 1, 1, 1, 1, 1, 1, 1, 1, 1, 1, 1, 1, 1, 1, 1, 1, 1, 1, 1, 1, 1, 1, 1, 1, 1, 1, 1, 1, 1, 1, 1, 1, 1, 1, 1, 1, 1, 1, 1, 1, 1, 1, 1, 1, 1, 1, 0, 0, 1, 0, 0, 1, 0, 0, 1, 0, 0, 1, 0, 1, 0, 1, 0, 1, 0, 1, 0, 1, 0, 1, 1, 0, 1, 1, 0, 1, 1, 0, 0, 0, 0, 0, 0, 0, 0, 0, 0, 0, 0, 0, 0, 0, 0, 0, 0, 0, 0, 0, 0, 0, 0, 0, 0, 0, 0, 0, 0, 0, 0, 0, 2, 0, 2, 2, 0, 2, 2, 0, 2, 2, 0, 2, 2, 0, 2, 2, 0, 2, 2, 0, 2, 0, 2, 0, 2, 0, 2, 0, 2, 0, 0, 2, 0, 0, 0, 0, 0, 0, 0, 0, 0, 0, 0, 0, 0, 0, 0, 0, 0, 2, 2, 2, 2, 2, 2, 2, 2, 2, 2, 2, 2, 2, 2, 2, 2, 2, 2, 2, 2, 2, 2, 2, 2, 2, 2, 2, 2, 2, 2, 2, 2, 0, 2, 0, 2, 0, 2, 0, 2, 0, 2, 0, 2, 0, 2, 0, 2, 0, 2, 0, 0, 2, 0, 0, 2, 0, 0, 2, 0, 0, 2, 0, 0, 1, 1, 1, 1, 1, 1, 1, 1, 1, 1, 1, 1, 1, 1, 1, 1, 1, 1, 1, 1, 1, 1, 1, 1, 1, 1, 1, 1, 1, 1, 1, 1, 1, 1, 1, 1, 1, 1, 1, 1, 1, 1, 1, 1, 1, 1, 1, 1, 1, 1, 1, 1, 1, 1, 1, 1, 1, 1, 1, 1, 1, 1, 1, 1, 1, 1, 1, 1, 1, 1, 1, 1, 1, 1, 1, 1, 1, 1, 1, 1, 1, 1, 1, 1, 1, 1, 1, 1, 1, 1, 1, 1, 1, 1, 1, 1, 0, 0, 0, 0, 0, 0, 0, 0, 0, 0, 0, 0, 0, 0, 0, 0, 0, 0, 0, 0, 0, 0, 0, 0, 0, 0, 0, 0, 0, 0, 0, 0, 0, 2, 2, 2, 2, 2, 2, 2, 2, 2, 2, 2, 2, 2, 2, 2, 2, 2, 2, 2, 2, 2, 2, 2, 2, 2, 2, 2, 2, 2, 2, 2, 2, 0, 0, 0, 0, 0, 0, 0, 0, 0, 0, 0, 0, 0, 0, 0, 0, 0, 0, 0, 0, 0, 0, 0, 0, 0, 0, 0, 0, 0, 0, 0, 0, 0, 0, 0, 0, 0, 0, 0, 0, 0, 0, 0, 0, 0, 0, 0, 0, 0, 0, 0, 0, 0, 0, 0, 0, 0, 0, 0, 0, 0, 0, 0, 0, 0, 0, 0, 0, 0, 0, 0, 0, 0, 0, 0, 0, 0, 0, 0, 0, 0, 0, 0, 0, 0, 0, 0, 0, 0, 0, 0, 0, 0, 0, 0, 0, 0, 0, 0, 0, 0, 0, 0, 0, 0, 0, 0, 0, 0, 0, 0, 0, 0, 0, 0, 0, 0, 0, 0, 0, 0, 0, 0, 0, 0, 0, 0, 0, 1, 1, 1, 1, 1, 1, 1, 1, 1, 1, 1, 1, 1, 1, 1, 1, 1, 1, 1, 1, 1, 1, 1, 1, 1, 1, 1, 1, 1, 1, 1, 1, 1, 1, 1, 1, 1, 1, 1, 1, 1, 1, 1, 1, 1, 1, 1, 1, 1, 1, 1, 1, 1, 1, 1, 1, 1, 1, 1, 1, 1, 1, 1, 1, 1, 1, 1, 1, 1, 1, 1, 1, 1, 1, 1, 1, 1, 1, 1, 1, 1, 1, 1, 1, 1, 1, 1, 1, 1, 1, 1, 1, 1, 1, 1, 1, 1, 1, 1, 1, 1, 1, 1, 1, 1, 1, 1, 1, 1, 1, 1, 1, 1, 1, 1, 1, 1, 1, 1, 1, 1, 1, 1, 1, 1, 1, 1, 1, 1, 1, 1, 1, 1, 1, 1, 1, 1, 1, 1, 1, 1, 1, 1, 1, 1, 1, 1, 1, 1, 1, 1, 1, 1, 1, 1, 1, 1, 1, 1, 1, 1, 1, 1, 1, 1, 1, 1, 1, 1, 1, 1, 1, 1, 1, 1, 1, 1, 1, 1, 1, 1, 1, 1, 1, 1, 1, 1, 1, 1, 1, 1, 1, 1, 1, 1, 1, 1, 1, 1, 1, 1, 1, 1, 1, 1, 1, 1, 1, 1, 1, 1, 1, 1, 1, 1, 1, 1, 1, 1, 1, 1, 1, 1, 1, 2, 2, 2, 2, 2, 2, 2, 2, 2, 2, 2, 2, 2, 2, 2, 2, 2, 2, 2, 2, 2, 2, 2, 2, 2, 2, 2, 2, 2, 2, 2, 2, 1, 1, 1, 1, 1, 1, 1, 1, 1, 1, 1, 1, 1, 1, 1, 1, 1, 1, 1, 1, 1, 1, 1, 1, 1, 1, 1, 1, 1, 1, 1, 1, 2, 2, 2, 2, 2, 2, 2, 2, 2, 2, 2, 2, 2, 2, 2, 2, 2, 2, 2, 2, 2, 2, 2, 2, 2, 2, 2, 2, 2, 2, 2, 2, 2, 2, 2, 2, 2, 2, 2, 2, 2, 2, 2, 2, 2, 2, 2, 2, 2, 2, 2, 2, 2, 2, 2, 2, 2, 2, 2, 2, 2, 2, 2, 2, 0, 0, 0, 0, 0, 0, 0, 0, 0, 0, 0, 0, 0, 0, 0, 0, 0, 0, 0, 0, 0, 0, 0, 0, 0, 0, 0, 0, 0, 0, 0, 0, 0, 0, 0, 0, 0, 0, 0, 0, 0, 0, 0, 0, 0, 0, 0, 0, 0, 0, 0, 0, 0, 0, 0, 0, 0, 0, 0, 0, 0, 0, 0, 0, 1, 1, 1, 1, 1, 1, 1, 1, 1, 1, 1, 1, 1, 1, 1, 1, 1, 1, 1, 1, 1, 1, 1, 1, 1, 1, 1, 1, 1, 1, 1, 1, 1, 1, 1, 1, 1, 1, 1, 1, 1, 1, 1, 1, 1, 1, 1, 1, 1, 1, 1, 1, 1, 1, 1, 1, 1, 1, 1, 1, 1, 1, 1, 1, 1, 1, 1, 1, 1, 1, 1, 1, 1, 1, 1, 1, 1, 1, 1, 1, 1, 1, 1, 1, 1, 1, 1, 1, 1, 1, 1, 1, 1, 1, 1, 1, 2, 2, 2, 2, 2, 2, 2, 2, 2, 2, 2, 2, 2, 2, 2, 2, 2, 2, 2, 2, 2, 2, 2, 2, 2, 2, 2, 2, 2, 2, 2, 2, 2, 2, 2, 2, 2, 2, 2, 2, 2, 2, 2, 2, 2, 2, 2, 2, 2, 2, 2, 2, 2, 2, 2, 2, 2, 2, 2, 2, 2, 2, 2, 2])
me_cylinder.materials.append(mat_material)
me_cylinder.materials.append(mat_material_005)
me_cylinder.materials.append(mat_material_006)
me_cylinder.use_remesh_preserve_volume = False
me_cylinder.use_remesh_preserve_attributes = False
me_cylinder.use_mirror_vertex_groups = False
me_cylinder.update()

# ---- objects
ob_plane_003 = bpy.data.objects.new('Plane.003', me_plane_000)
ob_plane_002 = bpy.data.objects.new('Plane.002', me_plane_008)
ob_plane = bpy.data.objects.new('Plane', me_plane_001)
ob_cylinder = bpy.data.objects.new('Cylinder', me_cylinder)
ob_camera = bpy.data.objects.new('Camera', cam_camera)

# ---- transforms, parenting, visibility, modifiers, constraints
ob_plane_003.location = (-1.371, -5.487, 8.176)
ob_plane_003.rotation_euler = (0.06493, -0.006213, 0.2346)
ob_plane_003.scale = (10.55, 10.55, 10.55)
ob_plane_003.lineart.crease_threshold = 0.0
ob_plane_002.location = (12.36, -4.067, 7.746)
ob_plane_002.rotation_euler = (0.05938, 0.6817, 0.1419)
ob_plane_002.scale = (10.55, 10.55, 10.55)
ob_plane_002.lineart.crease_threshold = 0.0
ob_plane.location = (1.456, -0.5161, 0.06551)
ob_plane.scale = (24.16, 24.16, 24.16)
ob_plane.lineart.crease_threshold = 0.0
ob_cylinder.location = (0.0, 0.0, -0.1318)
ob_cylinder.rotation_euler = (-0.429, 1.396, -0.4767)
ob_cylinder.scale = (0.4413, 0.4413, 7.895)
ob_cylinder.lineart.crease_threshold = 0.0
_m = ob_cylinder.modifiers.new('Subsurf', 'SUBSURF')
_m.uv_smooth = 'PRESERVE_CORNERS'
_m.quality = 2
_m.levels = 2
_m.show_only_control_edges = False
ob_camera.location = (5.233, -11.22, 4.459)
ob_camera.rotation_euler = (1.206, -1.014e-05, 0.1819)
ob_camera.lock_rotations_4d = False
ob_camera.empty_display_type = 'ARROWS'
ob_camera.color = (0.0, 0.0, 0.0, 0.0)
ob_camera.display_type = 'WIRE'
ob_camera.lineart.crease_threshold = 0.0

# ---- collection membership
col_collection_1.objects.link(ob_plane_003)
col_collection_1.objects.link(ob_plane_002)
col_collection_1.objects.link(ob_plane)
col_collection_1.objects.link(ob_cylinder)
col_collection_1.objects.link(ob_camera)

# ---- scene / render settings (as saved in the file)
scene.camera = ob_camera
scene.frame_start = 1; scene.frame_end = 250; scene.frame_set(0)
scene.render.engine = 'CYCLES'
scene.render.resolution_percentage = 50
scene.render.dither_intensity = 0.0
scene.cycles.samples = 128
scene.cycles.sampling_pattern = 'TABULATED_SOBOL'
scene.cycles.use_adaptive_sampling = False
scene.cycles.use_light_tree = False
scene.cycles.blur_glossy = 0.0
scene.cycles.sample_clamp_indirect = 0.0
scene.view_settings.view_transform = 'Standard'
bpy.context.view_layer.update()

